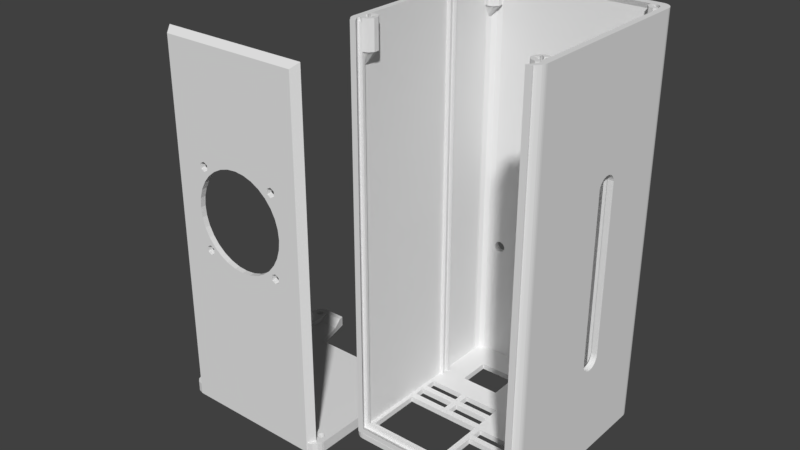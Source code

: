 # Source: RampsCaixa_maior.blend  (saved by Blender 2.78.0; exported with 4.5.12 LTS)
import bpy
from mathutils import Matrix  # noqa: F401  (used for matrix-valued properties, if any)

bpy.ops.wm.read_factory_settings(use_empty=True)
scene = bpy.context.scene
scene.name = 'Scene'

# ---- collections
col_collection_1 = bpy.data.collections.new('Collection 1'); scene.collection.children.link(col_collection_1)

# ---- world
world_world = bpy.data.worlds.new('World'); scene.world = world_world
world_world.color = (0.05088, 0.05088, 0.05088)
world_world.use_sun_shadow = False
world_world.sun_shadow_jitter_overblur = 0.0
world_world.cycles.sampling_method = 'MANUAL'

# ---- meshes
me_cylinder_001 = bpy.data.meshes.new('Cylinder.001')
me_cylinder_001.from_pydata([(-1.452, 4.316, -3.687), (1.503, 4.316, -3.687), (1.503, 4.1, -3.687), (-1.452, 4.1, -3.687), (1.503, 4.316, -3.681), (1.503, 4.1, -3.681), (-1.452, 4.316, -3.681), (-1.501, 4.316, -3.681), (-1.588, 4.316, -3.636), (-1.387, 4.316, -3.619), (-1.478, 4.316, -3.649), (-1.568, 4.316, -3.619), (-1.644, 4.316, -3.555), (-1.624, 4.316, -3.542), (-1.653, 4.316, -3.482), (-1.657, 4.316, -3.482), (-1.657, 4.316, -0.2184), (-1.331, 4.316, -0.3817), (1.438, 4.316, -3.619), (-1.387, 4.316, -0.4588), (-1.568, 4.316, -0.2093), (-1.656, 4.316, -0.1936), (-1.621, 4.316, -0.1016), (-1.478, 4.316, -0.1799), (-1.547, 4.316, -0.03639), (1.438, 4.316, -0.2093), (-1.452, 4.316, -0.01285), (1.503, 4.316, -0.01285), (1.529, 4.316, -0.1799), (1.599, 4.316, -0.03639), (1.676, 4.316, -3.447), (1.704, 4.316, -3.482), (1.676, 4.316, -3.542), (1.672, 4.316, -0.1016), (1.707, 4.316, -0.1936), (1.704, 4.316, -0.2184), (-1.387, 4.316, -0.2093), (1.382, 4.316, -3.542), (-1.331, 4.316, -3.542), (1.709, 4.316, -0.2184), (1.709, 4.316, -3.482), (1.529, 4.316, -3.34), (1.62, 4.316, -3.37), (1.695, 4.316, -3.555), (1.64, 4.316, -3.636), (1.62, 4.316, -3.619), (1.529, 4.316, -3.649), (1.62, 4.316, -0.4588), (1.438, 4.316, -3.37), (1.529, 4.316, -0.4882), (1.382, 4.316, -3.447), (-1.331, 4.316, -3.447), (-1.387, 4.316, -3.37), (-1.624, 4.316, -3.447), (-1.478, 4.316, -3.34), (-1.568, 4.316, -3.37), (-1.624, 4.316, -0.2864), (-1.653, 4.316, -0.2184), (1.438, 4.316, -0.4588), (1.62, 4.316, -0.2093), (1.676, 4.316, -0.2864), (1.676, 4.316, -0.3817), (-1.331, 4.316, -0.2864), (1.382, 4.316, -0.2864), (1.382, 4.316, -0.3817), (-1.478, 4.316, -0.4882), (-1.568, 4.316, -0.4588), (-1.624, 4.316, -0.3817), (1.552, 4.316, -3.681), (-1.452, 4.1, -3.681), (1.704, 4.1, -0.2184), (1.707, 4.1, -0.1936), (1.672, 4.1, -0.1016), (1.503, 4.1, -0.01285), (1.599, 4.1, -0.03639), (1.494, 4.1, -0.01285), (1.588, 4.1, -0.1542), (1.46, 4.1, -0.1542), (1.583, 4.1, -0.2795), (1.375, 4.1, -0.1079), (1.46, 4.1, -0.1079), (1.452, 4.1, -0.334), (1.38, 4.1, -3.376), (1.375, 4.1, -3.376), (1.38, 4.1, -3.582), (-1.323, 4.1, -3.376), (-1.323, 4.1, -0.1079), (-1.329, 4.1, -3.376), (-1.588, 4.1, -3.636), (-1.329, 4.1, -3.582), (-1.555, 4.1, -3.495), (-1.532, 4.1, -3.44), (-1.653, 4.1, -3.482), (-1.653, 4.1, -0.2184), (-1.657, 4.1, -0.2184), (-1.4, 4.1, -0.334), (-1.478, 4.1, -0.4111), (-1.532, 4.1, -0.3886), (-1.555, 4.1, -0.334), (-1.532, 4.1, -0.2795), (-1.547, 4.1, -0.03639), (-1.452, 4.1, -0.01285), (-1.537, 4.1, -0.1542), (-1.442, 4.1, -0.01285), (-1.621, 4.1, -0.1016), (-1.656, 4.1, -0.1936), (-1.532, 4.1, -3.549), (-1.4, 4.1, -3.495), (1.474, 4.1, -3.44), (1.529, 4.1, -3.418), (1.709, 4.1, -0.2184), (-1.657, 4.1, -3.482), (-1.501, 4.1, -3.681), (1.583, 4.1, -3.44), (1.606, 4.1, -3.495), (1.606, 4.1, -0.334), (1.529, 4.1, -0.257), (1.583, 4.1, -0.3886), (1.583, 4.1, -3.549), (1.529, 4.1, -3.572), (1.552, 4.1, -3.681), (1.529, 4.1, -0.4111), (1.474, 4.1, -0.2795), (1.474, 4.1, -0.3886), (1.64, 4.1, -3.636), (1.474, 4.1, -3.549), (-1.423, 4.1, -0.2795), (-1.408, 4.1, -0.1542), (1.452, 4.1, -3.495), (-1.644, 4.1, -3.555), (-1.408, 4.1, -0.1079), (-1.423, 4.1, -0.3886), (-1.423, 4.1, -3.549), (-1.478, 4.1, -3.572), (-1.478, 4.1, -0.257), (-1.423, 4.1, -3.44), (-1.478, 4.1, -3.418), (1.704, 4.1, -3.482), (1.709, 4.1, -3.482), (1.695, 4.1, -3.555), (1.494, 4.311, -0.01285), (-1.442, 4.311, -0.01285), (1.438, 4.296, -3.619), (1.529, 4.296, -3.649), (1.62, 4.296, -3.619), (1.382, 4.296, -3.542), (1.382, 4.296, -3.447), (1.438, 4.296, -3.37), (1.529, 4.296, -3.34), (1.62, 4.296, -3.37), (1.676, 4.296, -3.447), (1.676, 4.296, -3.542), (-1.568, 4.296, -3.619), (-1.478, 4.296, -3.649), (-1.387, 4.296, -3.619), (-1.624, 4.296, -3.542), (-1.624, 4.296, -3.447), (-1.568, 4.296, -3.37), (-1.478, 4.296, -3.34), (-1.387, 4.296, -3.37), (-1.331, 4.296, -3.447), (-1.331, 4.296, -3.542), (1.438, 4.296, -0.4588), (1.529, 4.296, -0.4882), (1.62, 4.296, -0.4588), (1.382, 4.296, -0.3817), (1.382, 4.296, -0.2864), (1.438, 4.296, -0.2093), (1.529, 4.296, -0.1799), (1.62, 4.296, -0.2093), (1.676, 4.296, -0.2864), (1.676, 4.296, -0.3817), (-1.568, 4.296, -0.4588), (-1.478, 4.296, -0.4882), (-1.387, 4.296, -0.4588), (-1.624, 4.296, -0.3817), (-1.624, 4.296, -0.2864), (-1.568, 4.296, -0.2093), (-1.478, 4.296, -0.1799), (-1.387, 4.296, -0.2093), (-1.331, 4.296, -0.2864), (-1.331, 4.296, -0.3817), (-1.537, -3.264, -0.1542), (-1.434, -3.161, -2.384e-07), (-1.434, 4.311, 4.768e-07), (-1.408, -3.136, -0.1542), (1.588, -3.264, -0.1542), (1.46, -3.136, -0.1542), (-1.408, -3.136, -0.1079), (1.46, -3.136, -0.1079), (0.904, 0.7676, -0.1079), (-1.323, 4.208, -0.1079), (0.8194, 0.9141, -0.1079), (0.7348, 0.8652, -0.1079), (-0.9354, 0.7676, -0.1079), (0.904, 0.8652, -0.1079), (-0.8509, 0.7188, -0.1079), (-0.7663, 0.8652, -0.1079), (-0.8509, 0.9141, -0.1079), (-0.9354, 0.8652, -0.1079), (0.904, -0.805, -0.1079), (-0.8509, -0.9515, -0.1079), (-0.7663, -0.9027, -0.1079), (-0.7663, 0.7676, -0.1079), (0.8194, 0.7188, -0.1079), (0.7348, 0.7676, -0.1079), (-0.9354, -0.9027, -0.1079), (-0.7663, -0.805, -0.1079), (-0.8509, -0.7562, -0.1079), (0.8194, -0.7562, -0.1079), (-0.9354, -0.805, -0.1079), (0.8194, -0.9515, -0.1079), (0.904, -0.9027, -0.1079), (0.7348, -0.805, -0.1079), (0.7348, -0.9027, -0.1079), (1.375, 4.208, -0.1079), (-1.323, 4.203, -3.376), (-1.323, 4.208, -3.382), (-1.323, 4.201, -3.382), (-1.329, 4.203, -3.376), (1.375, 4.201, -3.382), (1.375, 4.203, -3.376), (1.38, 4.203, -3.376), (1.375, 4.208, -3.382), (1.485, 4.311, 4.768e-07), (1.485, -3.161, 0.0), (1.588, 4.22, -0.3771), (1.583, 4.223, -0.3886), (1.597, 4.214, -0.3561), (1.606, 4.224, -0.334), (1.583, 4.223, -0.2795), (1.588, 4.22, -0.291), (1.597, 4.214, -0.312), (1.529, 4.22, -0.257), (1.572, 4.216, -0.2748), (1.552, 4.218, -0.2666), (1.486, 4.216, -0.2748), (1.508, 4.218, -0.2657), (1.474, 4.223, -0.2795), (1.461, 4.214, -0.312), (1.47, 4.22, -0.291), (1.452, 4.224, -0.334), (1.474, 4.223, -0.3886), (1.461, 4.214, -0.3561), (1.47, 4.22, -0.377), (1.529, 4.22, -0.4111), (1.506, 4.218, -0.4015), (1.486, 4.216, -0.3933), (1.55, 4.218, -0.4024), (1.572, 4.216, -0.3933), (1.588, 4.22, -3.538), (1.583, 4.223, -3.549), (1.597, 4.214, -3.517), (1.606, 4.224, -3.495), (1.583, 4.223, -3.44), (1.588, 4.22, -3.452), (1.597, 4.214, -3.473), (1.529, 4.22, -3.418), (1.572, 4.216, -3.435), (1.552, 4.218, -3.427), (1.486, 4.216, -3.435), (1.508, 4.218, -3.426), (1.474, 4.223, -3.44), (1.461, 4.214, -3.473), (1.47, 4.22, -3.452), (1.452, 4.224, -3.495), (1.474, 4.223, -3.549), (1.461, 4.214, -3.517), (1.47, 4.22, -3.538), (1.529, 4.22, -3.572), (1.506, 4.218, -3.562), (1.486, 4.216, -3.554), (1.55, 4.218, -3.563), (1.572, 4.216, -3.554), (-1.418, 4.22, -0.3771), (-1.423, 4.223, -0.3886), (-1.41, 4.214, -0.3561), (-1.4, 4.224, -0.334), (-1.423, 4.223, -0.2795), (-1.418, 4.22, -0.291), (-1.41, 4.214, -0.312), (-1.478, 4.22, -0.257), (-1.435, 4.216, -0.2748), (-1.454, 4.218, -0.2666), (-1.521, 4.216, -0.2748), (-1.499, 4.218, -0.2657), (-1.532, 4.223, -0.2795), (-1.546, 4.214, -0.312), (-1.537, 4.22, -0.291), (-1.555, 4.224, -0.334), (-1.532, 4.223, -0.3886), (-1.546, 4.214, -0.3561), (-1.537, 4.22, -0.377), (-1.478, 4.22, -0.4111), (-1.501, 4.218, -0.4015), (-1.521, 4.216, -0.3933), (-1.457, 4.218, -0.4024), (-1.435, 4.216, -0.3933), (-1.418, 4.22, -3.538), (-1.423, 4.223, -3.549), (-1.41, 4.214, -3.517), (-1.4, 4.224, -3.495), (-1.423, 4.223, -3.44), (-1.418, 4.22, -3.452), (-1.41, 4.214, -3.473), (-1.478, 4.22, -3.418), (-1.435, 4.216, -3.435), (-1.454, 4.218, -3.427), (-1.521, 4.216, -3.435), (-1.499, 4.218, -3.426), (-1.532, 4.223, -3.44), (-1.546, 4.214, -3.473), (-1.537, 4.22, -3.452), (-1.555, 4.224, -3.495), (-1.532, 4.223, -3.549), (-1.546, 4.214, -3.517), (-1.537, 4.22, -3.538), (-1.478, 4.22, -3.572), (-1.501, 4.218, -3.562), (-1.521, 4.216, -3.554), (-1.457, 4.218, -3.563), (-1.435, 4.216, -3.554), (1.44, 4.296, -3.614), (1.387, 4.296, -3.541), (1.388, 4.296, -3.447), (1.443, 4.296, -3.373), (1.617, 4.296, -3.374), (1.671, 4.296, -3.449), (1.671, 4.296, -3.541), (1.617, 4.296, -3.615), (1.529, 4.296, -3.644), (1.67, 4.296, -3.542), (1.615, 4.296, -3.616), (1.527, 4.296, -3.643), (1.441, 4.296, -3.615), (1.618, 4.296, -3.375), (1.53, 4.296, -3.346), (1.529, 4.296, -3.345), (1.441, 4.296, -3.374), (1.387, 4.296, -3.449), (-1.566, 4.296, -3.614), (-1.62, 4.296, -3.541), (-1.619, 4.296, -3.447), (-1.564, 4.296, -3.373), (-1.39, 4.296, -3.374), (-1.336, 4.296, -3.449), (-1.336, 4.296, -3.541), (-1.39, 4.296, -3.615), (-1.478, 4.296, -3.644), (-1.336, 4.296, -3.542), (-1.391, 4.296, -3.616), (-1.479, 4.296, -3.643), (-1.565, 4.296, -3.615), (-1.389, 4.296, -3.375), (-1.476, 4.296, -3.346), (-1.478, 4.296, -3.345), (-1.565, 4.296, -3.374), (-1.62, 4.296, -3.449), (1.44, 4.296, -0.4536), (1.387, 4.296, -0.3802), (1.388, 4.296, -0.2867), (1.443, 4.296, -0.2128), (1.617, 4.296, -0.2133), (1.671, 4.296, -0.2879), (1.671, 4.296, -0.3802), (1.617, 4.296, -0.4548), (1.529, 4.296, -0.4833), (1.67, 4.296, -0.3814), (1.615, 4.296, -0.4553), (1.527, 4.296, -0.4829), (1.441, 4.296, -0.4548), (1.618, 4.296, -0.2145), (1.53, 4.296, -0.1852), (1.529, 4.296, -0.1848), (1.441, 4.296, -0.2133), (1.387, 4.296, -0.2879), (-1.566, 4.296, -0.4536), (-1.62, 4.296, -0.3802), (-1.619, 4.296, -0.2867), (-1.564, 4.296, -0.2128), (-1.39, 4.296, -0.2133), (-1.336, 4.296, -0.2879), (-1.336, 4.296, -0.3802), (-1.39, 4.296, -0.4548), (-1.478, 4.296, -0.4833), (-1.336, 4.296, -0.3814), (-1.391, 4.296, -0.4553), (-1.479, 4.296, -0.4829), (-1.565, 4.296, -0.4548), (-1.389, 4.296, -0.2145), (-1.476, 4.296, -0.1852), (-1.478, 4.296, -0.1848), (-1.565, 4.296, -0.2133), (-1.62, 4.296, -0.2879), (0.904, 0.8652, 2.384e-07), (0.904, 0.7676, 2.384e-07), (0.8194, 0.9141, 2.384e-07), (0.7348, 0.8652, 2.384e-07), (-0.8509, 0.9141, 2.384e-07), (-0.7663, 0.8652, 2.384e-07), (-0.8509, 0.7188, 2.384e-07), (-0.9354, 0.7676, 2.384e-07), (-0.9354, 0.8652, 2.384e-07), (0.7348, 0.7676, 2.384e-07), (-0.7663, 0.7676, 2.384e-07), (0.8194, 0.7188, 2.384e-07), (0.7348, -0.805, 2.384e-07), (0.8194, -0.7562, 2.384e-07), (0.904, -0.805, 2.384e-07), (0.904, -0.9027, 2.384e-07), (-0.7663, -0.805, 0.0), (-0.8509, -0.7562, 0.0), (0.7348, -0.9027, 2.384e-07), (0.8194, -0.9515, 2.384e-07), (-0.9354, -0.805, 0.0), (-0.9354, -0.9027, 0.0), (-0.8509, -0.9515, 0.0), (-0.7663, -0.9027, 0.0), (0.5969, 4.316, -2.832), (0.5582, 4.316, -2.832), (0.5978, 4.316, -2.832), (0.6648, 4.316, -2.832), (0.6702, 4.316, -2.832), (0.7025, 4.316, -2.832), (0.7147, 4.316, -2.832), (0.6378, 4.316, -2.832), (0.6723, 4.316, -2.832), (0.7854, 4.316, -2.832), (0.8202, 4.316, -2.832), (0.8202, 4.208, -2.832), (-0.7773, 4.316, -2.832), (-0.7773, 4.208, -2.832), (0.8917, 4.316, -3.108), (0.8996, 4.316, -3.139), (0.8914, 4.316, -3.107), (0.8758, 4.316, -3.047), (0.8744, 4.316, -3.041), (0.8653, 4.316, -3.006), (0.8603, 4.316, -2.987), (0.8825, 4.316, -3.073), (0.8738, 4.316, -3.039), (0.8329, 4.316, -2.881), (-0.9985, 4.283, -3.687), (-0.9985, 4.1, -3.687), (-0.9985, 4.316, -3.687), (-0.9941, 4.1, -3.67), (-0.9924, 4.1, -3.664), (-0.9823, 4.1, -3.625), (-0.9928, 4.1, -3.665), (-0.9712, 4.1, -3.582), (-0.9642, 4.114, -3.555), (-0.9982, 4.316, -3.686), (-0.9969, 4.316, -3.681), (-0.9446, 4.316, -3.479), (-0.9831, 4.316, -3.628), (-0.9899, 4.316, -3.654), (-0.9656, 4.316, -3.56), (-0.9194, 4.201, -3.382), (-0.9194, 4.208, -3.382), (-0.9194, 4.207, -3.382), (1.041, 4.134, -3.687), (1.041, 4.1, -3.687), (1.041, 4.316, -3.687), (1.018, 4.1, -3.596), (1.017, 4.1, -3.595), (1.016, 4.1, -3.589), (1.017, 4.1, -3.595), (1.014, 4.1, -3.582), (0.9701, 4.186, -3.412), (0.9624, 4.201, -3.382), (1.04, 4.316, -3.682), (1.04, 4.316, -3.681), (1.03, 4.316, -3.642), (1.037, 4.316, -3.671), (1.039, 4.316, -3.676), (1.034, 4.316, -3.658), (0.9624, 4.208, -3.382), (0.9624, 4.202, -3.382), (0.8754, -0.4734, 2.271e-07), (0.8591, -0.5039, -0.1079), (0.8594, -0.5034, 2.331e-07), (0.856, -0.5097, 2.384e-07), (0.8315, -0.5556, -0.1079), (0.856, -0.5097, -0.1079), (0.8315, -0.5556, 2.384e-07), (0.0, 1.0, 1.192e-07), (0.0, 1.0, -0.1079), (-0.1951, 0.9808, 1.192e-07), (-0.1951, 0.9808, -0.1079), (-0.3827, 0.9239, 1.192e-07), (-0.3827, 0.9239, -0.1079), (0.7811, -0.6169, -0.1079), (0.8076, -0.5847, 2.384e-07), (0.7811, -0.6169, 2.384e-07), (0.7763, -0.6227, 2.384e-07), (0.7763, -0.6227, -0.1079), (-0.9474, -0.3052, -0.1079), (-0.9479, -0.3034, -9.424e-09), (-0.9367, -0.3404, -0.1079), (-0.9369, -0.3396, -4.24e-09), (-0.9239, -0.3827, 0.0), (-0.9291, -0.3656, 0.0), (-0.9291, -0.3656, -0.1079), (-0.9239, -0.3827, -0.1079), (-0.9073, -0.4137, 0.0), (-0.9073, -0.4137, -0.1079), (-0.8509, -0.5193, 0.0), (-0.8509, -0.5193, -0.1079), (-0.8315, -0.5556, -0.1079), (-0.8315, -0.5556, 0.0), (-0.8023, -0.5911, -0.1079), (-0.7727, -0.6272, 0.0), (-0.7727, -0.6272, -0.1079), (-0.7826, -0.6151, 0.0), (-0.7826, -0.6151, -0.1079), (-0.9808, -0.1951, -0.1079), (-0.9808, -0.1951, 0.0), (-0.6486, -0.7552, 0.0), (-0.6506, -0.7534, 0.0), (-0.7071, -0.7071, 0.0), (-0.7071, -0.7071, -0.1079), (-0.6971, -0.7153, -0.1079), (-0.647, -0.7564, -0.1079), (-0.6721, -0.7358, -0.1079), (-0.6828, -0.7271, -0.1079), (-0.647, -0.7564, -5.287e-10), (-0.9898, -0.1036, -5.486e-09), (-0.9837, -0.1651, -0.1079), (-0.9838, -0.1642, -2.353e-09), (-0.1951, -0.9808, 0.0), (-0.1951, -0.9808, -0.1079), (-3.258e-07, -1.0, 0.0), (-3.258e-07, -1.0, -0.1079), (-0.3827, -0.9239, 0.0), (-0.3827, -0.9239, -0.1079), (0.9808, 0.1951, 3.576e-07), (0.9808, 0.1951, -0.1079), (0.9574, 0.2721, 2.384e-07), (0.9574, 0.2721, -0.1079), (0.5556, 0.8315, -2.98e-08), (0.5556, 0.8315, -0.1079), (0.5624, 0.8259, -0.1079), (0.5205, 0.8502, 2.384e-07), (1.0, 7.55e-08, 3.576e-07), (1.0, 7.55e-08, -0.1079), (0.9239, 0.3827, -0.1079), (0.8898, 0.4464, -0.1079), (0.9239, 0.3827, 1.192e-07), (0.8898, 0.4464, 2.384e-07), (0.8773, 0.4699, -0.1079), (0.1951, -0.9808, 0.0), (0.1951, -0.9808, -0.1079), (-0.6552, 0.7497, 2.384e-07), (-0.69, 0.7211, 2.384e-07), (-0.6629, 0.7434, -0.1079), (-0.7071, 0.7071, 2.384e-07), (-0.671, 0.7367, -0.1079), (-0.7071, 0.7071, -0.1079), (-0.5556, 0.8315, 1.192e-07), (-0.5661, 0.8229, 2.384e-07), (-0.5556, 0.8315, -0.1079), (-0.5661, 0.8229, -0.1079), (-0.6219, 0.7771, -0.1079), (-0.7087, 0.7052, 2.384e-07), (-0.7354, 0.6726, -0.1079), (-0.8315, 0.5556, 0.0), (-0.8143, 0.5765, 1.031e-07), (-0.772, 0.628, 2.384e-07), (-0.7876, 0.6091, -0.1079), (-0.8315, 0.5556, -0.1079), (0.9808, -0.1951, -0.1079), (0.9808, -0.1951, 1.192e-07), (0.9909, -0.09259, -0.1079), (0.9879, -0.123, -0.1079), (0.9881, -0.1206, 2.316e-07), (0.9819, -0.1837, 2.345e-07), (0.9818, -0.185, -0.1079), (0.5556, -0.8315, -0.1079), (0.5556, -0.8315, 1.192e-07), (0.6427, -0.76, 2.375e-07), (0.6443, -0.7587, 2.384e-07), (0.6426, -0.76, -0.1079), (0.7071, -0.7071, 3.576e-07), (0.6859, -0.7245, 2.384e-07), (0.7071, -0.7071, -0.1079), (0.6859, -0.7245, -0.1079), (0.6723, -0.7357, -0.1079), (0.6443, -0.7587, -0.1079), (0.6723, -0.7357, 2.384e-07), (0.9452, -0.3123, -0.1079), (0.9458, -0.3105, 2.284e-07), (0.9341, -0.3491, 2.334e-07), (0.9338, -0.35, -0.1079), (0.9239, -0.3827, 2.384e-07), (0.9239, -0.3827, -0.1079), (0.7172, -0.6949, 2.384e-07), (0.7172, -0.6949, -0.1079), (0.9972, -0.02882, 2.274e-07), (0.9968, -0.03289, -0.1079), (0.9912, -0.08963, 2.302e-07), (-0.4111, -0.9087, 0.0), (-0.4147, -0.9068, -1.61e-10), (-0.4147, -0.9068, -0.1079), (-0.4504, -0.8877, -0.1079), (-0.4508, -0.8875, -8.594e-09), (-1.0, 9.656e-07, -1.192e-07), (-0.9927, -0.07387, -7.022e-09), (-1.0, 9.656e-07, -0.1079), (-0.9981, -0.01966, -0.1079), (-0.9925, -0.07666, -0.1079), (-0.9896, -0.1057, -0.1079), (-0.4175, 0.9053, 2.392e-07), (-0.4432, 0.8915, 2.452e-07), (-0.4144, 0.9069, -0.1079), (-0.4375, 0.8946, -0.1079), (-0.444, 0.8911, -0.1079), (-0.5556, -0.8315, -0.1079), (-0.5556, -0.8315, 0.0), (-0.9808, 0.1951, 0.0), (-0.9838, 0.1641, 4.722e-09), (-0.989, 0.1114, 1.017e-08), (-0.9808, 0.1951, -0.1079), (-0.9834, 0.169, -0.1079), (0.7071, 0.7071, 2.384e-07), (0.7568, 0.6465, 2.384e-07), (0.7568, 0.6465, -0.1079), (0.7071, 0.7071, -0.1079), (0.6603, 0.7455, 2.384e-07), (0.6504, 0.7537, -0.1079), (0.6969, 0.7155, -0.1079), (0.6787, 0.7305, -0.1079), (0.4474, -0.8893, -0.1079), (0.4478, -0.8891, 2.297e-07), (0.4101, -0.9092, 0.0), (0.3827, -0.9239, 0.0), (0.4011, -0.914, -0.1079), (0.4101, -0.9092, -0.1079), (0.3827, -0.9239, -0.1079), (0.7805, 0.6177, -0.1079), (0.7862, 0.6107, 2.384e-07), (0.8315, 0.5556, 3.576e-07), (0.8315, 0.5556, -0.1079), (0.7939, 0.6014, -0.1079), (0.8345, 0.55, 2.384e-07), (0.8773, 0.4699, 2.384e-07), (0.8345, 0.55, -0.1079), (-0.9239, 0.3827, -0.1079), (-0.9025, 0.4227, -0.1079), (-0.9239, 0.3827, -2.98e-08), (-0.9025, 0.4227, 7.87e-08), (-0.8509, 0.5193, 7.318e-08), (-0.8509, 0.5193, -0.1079), (0.3827, 0.9239, 1.192e-07), (0.3956, 0.917, 2.401e-07), (0.4456, 0.8903, -0.1079), (0.3956, 0.917, -0.1079), (0.3827, 0.9239, -0.1079), (-0.9293, 0.3649, 4.278e-08), (-0.9303, 0.3615, 7.531e-08), (-0.9303, 0.3615, -0.1079), (-0.9293, 0.3649, -0.1079), (0.1951, 0.9808, 1.192e-07), (0.1951, 0.9808, -0.1079), (-0.9726, 0.2222, 3.682e-08), (-0.9737, 0.2186, -0.1079), (-0.9726, 0.2222, -0.1079)], [], [(0, 444, 442), (3, 0, 442, 443), (2, 1, 4), (5, 2, 4), (1, 462, 470, 4), (4, 470, 471), (6, 7, 8), (9, 454, 455, 10), (11, 8, 12), (13, 12, 14), (14, 15, 16), (17, 425, 420, 19), (20, 21, 22), (23, 22, 24), (25, 26, 27), (28, 27, 29), (30, 31, 32), (18, 440, 437), (33, 34, 35), (18, 436, 440), (18, 437, 438, 37), (38, 456, 454, 9), (39, 40, 31), (10, 8, 11), (41, 39, 42), (43, 44, 45), (46, 4, 18), (39, 31, 30), (39, 30, 42), (47, 48, 49), (50, 441, 428, 427, 26, 48), (37, 438, 441, 50), (6, 8, 10), (6, 10, 455, 452), (51, 453, 456, 38), (52, 16, 51), (13, 14, 53), (54, 16, 52), (55, 16, 54), (56, 16, 57), (14, 16, 55), (14, 55, 53), (56, 57, 21), (11, 12, 13), (49, 48, 58), (48, 39, 41), (28, 29, 59), (60, 35, 61), (18, 435, 436), (33, 35, 60), (29, 33, 59), (25, 27, 28), (63, 26, 25), (58, 48, 64), (64, 26, 63), (19, 418, 419, 65), (48, 26, 64), (66, 51, 67), (51, 65, 419, 430, 453), (18, 4, 432, 434), (56, 21, 20), (20, 22, 23), (67, 16, 56), (51, 16, 67), (51, 66, 65), (48, 35, 39), (48, 61, 35), (59, 33, 60), (43, 32, 31), (61, 48, 47), (45, 4, 46), (18, 439, 435), (23, 24, 36), (32, 43, 45), (4, 45, 44), (4, 44, 68), (0, 3, 6), (6, 3, 69), (70, 71, 72), (73, 70, 74), (74, 70, 72), (75, 70, 73), (76, 70, 75), (77, 70, 76), (78, 70, 77), (79, 77, 80), (81, 77, 79), (82, 70, 83), (84, 70, 82), (85, 86, 87), (88, 447, 449, 89), (90, 91, 92), (93, 94, 89), (95, 87, 86), (96, 97, 89), (98, 99, 100), (101, 102, 103), (100, 102, 101), (98, 100, 104), (93, 89, 104), (105, 93, 104), (106, 90, 92), (107, 89, 94), (108, 109, 110), (111, 92, 94), (112, 446, 447, 88), (69, 448, 446, 112), (3, 445, 448, 69), (2, 84, 463, 461), (2, 5, 84), (113, 114, 110), (83, 70, 115), (116, 78, 77), (83, 115, 117), (118, 119, 120), (83, 117, 121), (81, 122, 77), (83, 121, 123), (83, 81, 79), (115, 70, 78), (124, 114, 120), (114, 118, 120), (5, 125, 84), (126, 95, 127), (125, 128, 84), (92, 129, 106), (5, 120, 119), (123, 81, 83), (119, 125, 5), (130, 95, 86), (99, 102, 100), (96, 89, 131), (132, 133, 89), (98, 89, 97), (99, 134, 102), (104, 89, 98), (102, 134, 127), (133, 106, 129), (134, 126, 127), (135, 107, 94), (132, 89, 107), (88, 133, 129), (88, 89, 133), (92, 91, 94), (91, 136, 94), (136, 135, 94), (110, 137, 138), (110, 139, 137), (110, 124, 139), (110, 114, 124), (95, 89, 87), (95, 131, 89), (122, 116, 77), (127, 95, 130), (109, 113, 110), (110, 128, 108), (110, 84, 128), (110, 70, 84), (4, 68, 120), (5, 4, 120), (120, 68, 44), (124, 120, 44), (124, 44, 43), (139, 124, 43), (139, 43, 31), (137, 139, 31), (31, 40, 138), (137, 31, 138), (138, 40, 39), (110, 138, 39), (39, 35, 110), (110, 35, 70), (70, 35, 34), (71, 70, 34), (71, 34, 33), (72, 71, 33), (33, 29, 72), (72, 29, 74), (29, 27, 74), (74, 27, 73), (75, 73, 140), (103, 26, 101), (141, 26, 103), (27, 26, 140), (27, 140, 73), (140, 26, 141), (24, 100, 26), (26, 100, 101), (22, 104, 24), (24, 104, 100), (21, 105, 22), (22, 105, 104), (57, 93, 21), (21, 93, 105), (57, 16, 93), (93, 16, 94), (15, 111, 16), (16, 111, 94), (15, 14, 92), (111, 15, 92), (12, 129, 14), (14, 129, 92), (8, 88, 12), (12, 88, 129), (8, 7, 112), (88, 8, 112), (7, 6, 69), (112, 7, 69), (142, 143, 18), (18, 143, 46), (144, 45, 143), (143, 45, 46), (37, 145, 142), (18, 37, 142), (50, 146, 145), (37, 50, 145), (48, 147, 146), (50, 48, 146), (41, 148, 147), (48, 41, 147), (149, 148, 41), (42, 149, 41), (149, 42, 150), (150, 42, 30), (150, 30, 151), (151, 30, 32), (151, 32, 144), (144, 32, 45), (152, 153, 11), (11, 153, 10), (154, 9, 153), (153, 9, 10), (13, 155, 152), (11, 13, 152), (53, 156, 155), (13, 53, 155), (55, 157, 156), (53, 55, 156), (54, 158, 157), (55, 54, 157), (159, 158, 54), (52, 159, 54), (159, 52, 160), (160, 52, 51), (160, 51, 161), (161, 51, 38), (161, 38, 154), (154, 38, 9), (162, 163, 58), (58, 163, 49), (164, 47, 163), (163, 47, 49), (64, 165, 162), (58, 64, 162), (63, 166, 165), (64, 63, 165), (25, 167, 166), (63, 25, 166), (28, 168, 167), (25, 28, 167), (169, 168, 28), (59, 169, 28), (169, 59, 170), (170, 59, 60), (170, 60, 171), (171, 60, 61), (171, 61, 164), (164, 61, 47), (172, 173, 66), (66, 173, 65), (174, 19, 173), (173, 19, 65), (67, 175, 172), (66, 67, 172), (56, 176, 175), (67, 56, 175), (20, 177, 176), (56, 20, 176), (23, 178, 177), (20, 23, 177), (179, 178, 23), (36, 179, 23), (179, 36, 180), (180, 36, 62), (180, 62, 181), (181, 62, 17), (181, 17, 174), (174, 17, 19), (103, 102, 182), (103, 182, 183), (103, 183, 141), (183, 184, 141), (185, 182, 102), (186, 182, 185), (187, 77, 186), (186, 185, 187), (76, 186, 77), (127, 185, 102), (188, 185, 127), (130, 188, 127), (79, 80, 189), (190, 79, 189), (191, 79, 86), (130, 86, 188), (86, 79, 192), (86, 192, 193), (195, 79, 190), (194, 196, 647, 646, 660), (86, 198, 199), (200, 491, 482, 483), (201, 202, 188), (198, 614, 615, 197), (197, 561, 562, 203), (86, 655, 656, 662, 486, 488, 490, 613, 198), (86, 193, 654, 655), (203, 554, 556, 196), (193, 205, 629, 630), (196, 564, 568), (206, 201, 188), (196, 568, 569, 651), (207, 208, 514, 512), (194, 665, 664, 199), (204, 190, 538, 545, 546), (86, 622, 607, 608, 188), (86, 199, 664, 621, 622), (200, 209, 495, 491), (200, 483, 479, 189), (211, 212, 189), (202, 524, 523, 188), (214, 211, 189), (213, 214, 586, 585), (212, 200, 189), (210, 206, 188), (208, 505, 507), (207, 521, 524, 202), (208, 210, 502, 503, 505), (188, 635, 636, 189), (215, 79, 191), (195, 192, 79), (86, 85, 216), (217, 86, 216), (218, 217, 216), (217, 191, 86), (85, 87, 219), (216, 85, 219), (87, 89, 219), (89, 450, 457, 218), (221, 220, 84), (216, 219, 218), (219, 89, 218), (89, 449, 450), (84, 222, 221), (84, 82, 222), (82, 83, 221), (222, 82, 221), (220, 221, 223), (79, 221, 83), (223, 221, 79), (223, 79, 215), (187, 189, 77), (77, 189, 80), (224, 225, 186), (75, 224, 186), (76, 75, 186), (75, 140, 224), (226, 227, 228), (228, 227, 117), (228, 117, 115), (228, 115, 229), (78, 230, 115), (115, 230, 231), (115, 231, 232), (232, 229, 115), (78, 116, 233), (234, 78, 235), (235, 78, 233), (230, 78, 234), (236, 237, 116), (116, 237, 233), (236, 116, 122), (236, 122, 238), (239, 240, 238), (81, 239, 122), (122, 239, 238), (241, 239, 81), (81, 123, 242), (243, 81, 244), (244, 81, 242), (241, 81, 243), (121, 245, 123), (123, 245, 246), (123, 246, 247), (123, 247, 242), (248, 245, 121), (248, 121, 249), (121, 117, 249), (117, 227, 249), (250, 251, 252), (252, 251, 118), (252, 118, 114), (252, 114, 253), (113, 254, 114), (114, 254, 255), (114, 255, 256), (256, 253, 114), (113, 109, 257), (258, 113, 259), (259, 113, 257), (254, 113, 258), (260, 261, 109), (109, 261, 257), (260, 109, 108), (260, 108, 262), (263, 264, 262), (128, 263, 108), (108, 263, 262), (265, 263, 128), (128, 125, 266), (267, 128, 268), (268, 128, 266), (265, 128, 267), (119, 269, 125), (125, 269, 270), (125, 270, 271), (125, 271, 266), (272, 269, 119), (272, 119, 273), (119, 118, 273), (118, 251, 273), (274, 275, 276), (276, 275, 131), (276, 131, 95), (276, 95, 277), (126, 278, 95), (95, 278, 279), (95, 279, 280), (280, 277, 95), (126, 134, 281), (282, 126, 283), (283, 126, 281), (278, 126, 282), (284, 285, 134), (134, 285, 281), (284, 134, 99), (284, 99, 286), (287, 288, 286), (98, 287, 99), (99, 287, 286), (289, 287, 98), (98, 97, 290), (291, 98, 292), (292, 98, 290), (289, 98, 291), (96, 293, 97), (97, 293, 294), (97, 294, 295), (97, 295, 290), (296, 293, 96), (296, 96, 297), (96, 131, 297), (131, 275, 297), (298, 299, 300), (300, 299, 132), (300, 132, 107), (300, 107, 301), (135, 302, 107), (107, 302, 303), (107, 303, 304), (304, 301, 107), (135, 136, 305), (306, 135, 307), (307, 135, 305), (302, 135, 306), (308, 309, 136), (136, 309, 305), (308, 136, 91), (308, 91, 310), (311, 312, 310), (90, 311, 91), (91, 311, 310), (313, 311, 90), (90, 106, 314), (315, 90, 316), (316, 90, 314), (313, 90, 315), (133, 317, 106), (106, 317, 318), (106, 318, 319), (106, 319, 314), (320, 317, 133), (320, 133, 321), (133, 132, 321), (132, 299, 321), (184, 224, 141), (141, 224, 140), (322, 142, 323), (324, 146, 147), (325, 147, 148), (326, 148, 149), (327, 149, 150), (328, 150, 151), (329, 151, 144), (330, 144, 143), (142, 330, 143), (331, 151, 329), (332, 329, 144), (333, 142, 334), (327, 150, 328), (331, 328, 151), (335, 149, 327), (326, 149, 335), (336, 148, 326), (325, 148, 337), (337, 148, 336), (338, 147, 325), (324, 147, 338), (339, 146, 324), (323, 146, 339), (145, 146, 323), (145, 323, 142), (334, 142, 322), (142, 333, 330), (332, 144, 330), (340, 152, 341), (342, 156, 157), (343, 157, 158), (344, 158, 159), (345, 159, 160), (346, 160, 161), (347, 161, 154), (348, 154, 153), (152, 348, 153), (349, 161, 347), (350, 347, 154), (351, 152, 352), (345, 160, 346), (349, 346, 161), (353, 159, 345), (344, 159, 353), (354, 158, 344), (343, 158, 355), (355, 158, 354), (356, 157, 343), (342, 157, 356), (357, 156, 342), (341, 156, 357), (155, 156, 341), (155, 341, 152), (352, 152, 340), (152, 351, 348), (350, 154, 348), (358, 162, 359), (360, 166, 167), (361, 167, 168), (362, 168, 169), (363, 169, 170), (364, 170, 171), (365, 171, 164), (366, 164, 163), (162, 366, 163), (367, 171, 365), (368, 365, 164), (369, 162, 370), (363, 170, 364), (367, 364, 171), (371, 169, 363), (362, 169, 371), (372, 168, 362), (361, 168, 373), (373, 168, 372), (374, 167, 361), (360, 167, 374), (375, 166, 360), (359, 166, 375), (165, 166, 359), (165, 359, 162), (370, 162, 358), (162, 369, 366), (368, 164, 366), (376, 172, 377), (378, 176, 177), (379, 177, 178), (380, 178, 179), (381, 179, 180), (382, 180, 181), (383, 181, 174), (384, 174, 173), (172, 384, 173), (385, 181, 383), (386, 383, 174), (387, 172, 388), (381, 180, 382), (385, 382, 181), (389, 179, 381), (380, 179, 389), (390, 178, 380), (379, 178, 391), (391, 178, 390), (392, 177, 379), (378, 177, 392), (393, 176, 378), (377, 176, 393), (175, 176, 377), (175, 377, 172), (388, 172, 376), (172, 387, 384), (386, 174, 384), (394, 225, 224), (395, 225, 394), (184, 394, 224), (396, 184, 397), (184, 396, 394), (398, 399, 184), (401, 402, 184), (184, 653, 542, 403), (399, 559, 558, 612, 184), (404, 563, 555, 553, 399), (399, 552, 559), (403, 639, 640, 643, 405), (398, 184, 402), (405, 548, 547, 537, 395), (408, 493, 494, 407), (183, 606, 605, 620, 184), (183, 526, 606), (409, 225, 408), (408, 492, 493), (183, 499, 497), (410, 511, 513, 411), (411, 506, 504), (412, 225, 413), (406, 583, 588, 412), (410, 518, 519, 511), (413, 225, 409), (415, 183, 416), (417, 517, 518, 410), (416, 183, 417), (183, 525, 517, 417), (411, 513, 509, 506), (183, 415, 414), (411, 504, 500, 501, 414), (183, 225, 600, 601), (397, 184, 403), (400, 650, 565, 566, 404), (408, 225, 480, 481), (183, 182, 186), (225, 183, 186), (185, 188, 187), (187, 188, 189), (191, 217, 458, 431, 429, 476, 223), (215, 191, 223), (397, 193, 192), (396, 397, 192), (192, 195, 394), (396, 192, 394), (190, 395, 195), (195, 395, 394), (204, 405, 190), (190, 405, 395), (204, 205, 405), (405, 205, 403), (403, 205, 193), (397, 403, 193), (198, 197, 399), (398, 198, 399), (402, 199, 198), (398, 402, 198), (203, 404, 197), (197, 404, 399), (196, 400, 203), (203, 400, 404), (196, 194, 400), (400, 194, 401), (401, 194, 199), (402, 401, 199), (209, 200, 408), (407, 209, 408), (406, 213, 209), (407, 406, 209), (212, 409, 200), (200, 409, 408), (211, 413, 212), (212, 413, 409), (211, 214, 413), (413, 214, 412), (412, 214, 213), (406, 412, 213), (208, 207, 410), (411, 208, 410), (414, 210, 208), (411, 414, 208), (202, 417, 207), (207, 417, 410), (201, 416, 202), (202, 416, 417), (201, 206, 416), (416, 206, 415), (415, 206, 210), (414, 415, 210), (218, 457, 459, 217), (217, 459, 458), (229, 232, 363), (229, 363, 228), (363, 364, 228), (228, 364, 226), (226, 364, 367), (227, 226, 367), (227, 367, 249), (367, 365, 249), (231, 371, 232), (232, 371, 363), (230, 234, 362), (230, 362, 231), (362, 371, 231), (234, 235, 372), (362, 234, 372), (235, 233, 373), (372, 235, 373), (373, 233, 237), (361, 373, 237), (236, 238, 374), (374, 238, 240), (374, 240, 360), (361, 237, 236), (374, 361, 236), (375, 239, 241), (243, 375, 241), (243, 359, 375), (240, 239, 360), (360, 239, 375), (243, 244, 359), (359, 244, 358), (244, 242, 358), (358, 242, 247), (358, 247, 370), (247, 246, 370), (370, 246, 369), (246, 245, 369), (369, 245, 366), (248, 368, 245), (245, 368, 366), (249, 365, 248), (248, 365, 368), (253, 256, 327), (253, 327, 252), (327, 328, 252), (252, 328, 250), (250, 328, 331), (251, 250, 331), (251, 331, 273), (331, 329, 273), (255, 335, 256), (256, 335, 327), (254, 258, 326), (254, 326, 255), (326, 335, 255), (258, 259, 336), (326, 258, 336), (259, 257, 337), (336, 259, 337), (337, 257, 261), (325, 337, 261), (260, 262, 338), (338, 262, 264), (338, 264, 324), (325, 261, 260), (338, 325, 260), (339, 263, 265), (267, 339, 265), (267, 323, 339), (264, 263, 324), (324, 263, 339), (267, 268, 323), (323, 268, 322), (268, 266, 322), (322, 266, 271), (322, 271, 334), (271, 270, 334), (334, 270, 333), (270, 269, 333), (333, 269, 330), (272, 332, 269), (269, 332, 330), (273, 329, 272), (272, 329, 332), (277, 280, 381), (277, 381, 276), (381, 382, 276), (276, 382, 274), (274, 382, 385), (275, 274, 385), (275, 385, 297), (385, 383, 297), (279, 389, 280), (280, 389, 381), (278, 282, 380), (278, 380, 279), (380, 389, 279), (282, 283, 390), (380, 282, 390), (283, 281, 391), (390, 283, 391), (391, 281, 285), (379, 391, 285), (284, 286, 392), (392, 286, 288), (392, 288, 378), (379, 285, 284), (392, 379, 284), (393, 287, 289), (291, 393, 289), (291, 377, 393), (288, 287, 378), (378, 287, 393), (291, 292, 377), (377, 292, 376), (292, 290, 376), (376, 290, 295), (376, 295, 388), (295, 294, 388), (388, 294, 387), (294, 293, 387), (387, 293, 384), (296, 386, 293), (293, 386, 384), (297, 383, 296), (296, 383, 386), (301, 304, 345), (301, 345, 300), (345, 346, 300), (300, 346, 298), (298, 346, 349), (299, 298, 349), (299, 349, 321), (349, 347, 321), (303, 353, 304), (304, 353, 345), (302, 306, 344), (302, 344, 303), (344, 353, 303), (306, 307, 354), (344, 306, 354), (307, 305, 355), (354, 307, 355), (355, 305, 309), (343, 355, 309), (308, 310, 356), (356, 310, 312), (356, 312, 342), (343, 309, 308), (356, 343, 308), (357, 311, 313), (315, 357, 313), (315, 341, 357), (312, 311, 342), (342, 311, 357), (315, 316, 341), (341, 316, 340), (316, 314, 340), (340, 314, 319), (340, 319, 352), (319, 318, 352), (352, 318, 351), (318, 317, 351), (351, 317, 348), (320, 350, 317), (317, 350, 348), (321, 347, 320), (320, 347, 350), (452, 451, 0, 6), (451, 444, 0), (460, 462, 1, 2), (461, 460, 2), (428, 429, 431, 430, 419, 418, 420, 425, 421, 422, 426, 423, 424, 427), (477, 469, 220), (467, 465, 84), (424, 423, 26), (420, 418, 19), (422, 421, 62, 36), (429, 428, 441, 438, 437, 440, 436, 435, 439, 434, 432, 433, 472, 475, 473, 474, 471, 470, 462, 460, 461, 463, 466, 464, 465, 467, 468, 469, 477, 476), (472, 433, 4), (433, 432, 4), (469, 468, 220), (421, 425, 17, 62), (426, 422, 36, 24), (474, 473, 4), (476, 477, 220, 223), (468, 467, 84, 220), (423, 426, 24, 26), (464, 466, 84), (465, 464, 84), (434, 439, 18), (427, 424, 26), (430, 431, 458, 459, 457, 450, 449, 447, 446, 448, 445, 443, 442, 444, 451, 452, 455, 454, 456, 453), (473, 475, 4), (475, 472, 4), (471, 474, 4), (466, 463, 84), (443, 445, 3), (573, 572, 189), (626, 623, 627, 539, 540, 541, 628, 630, 629), (611, 489, 487, 485, 661, 652, 653, 184), (560, 558, 559, 552, 553, 555, 557, 556, 554, 562, 561), (621, 618, 619, 620, 605, 607, 622), (646, 648, 657, 658, 663, 618, 621, 664, 665, 659, 660), (481, 484, 492, 408), (551, 550, 634, 637), (638, 625, 205, 204), (609, 610, 188), (610, 527, 188), (503, 500, 504, 506, 509, 508, 507, 505), (537, 535, 543, 597, 225, 395), (545, 547, 548, 644, 643, 640, 641, 645, 549, 546), (569, 565, 650, 649, 648, 646, 647, 651), (496, 498, 188), (642, 638, 204), (636, 631, 189), (649, 650, 400), (498, 502, 210, 188), (644, 548, 405), (599, 574, 225), (581, 587, 214, 189), (628, 541, 193), (494, 595, 407), (607, 605, 606, 526, 528, 516, 515, 527, 610, 609, 608), (528, 526, 183), (580, 579, 225, 412), (515, 516, 497, 499, 501, 500, 503, 502, 498, 496), (479, 594, 592, 189), (523, 522, 188), (522, 616, 603, 188), (643, 644, 405), (587, 586, 214), (574, 575, 225), (619, 618, 663, 401, 184), (625, 626, 629, 205), (641, 640, 639, 624, 623, 626, 625, 638, 642), (601, 604, 183), (579, 578, 632, 225), (540, 539, 542, 653, 652, 656, 655, 654), (534, 533, 529, 530), (656, 652, 661, 662), (624, 639, 403), (632, 633, 225), (512, 520, 521, 207), (612, 611, 184), (596, 495, 209), (633, 634, 550, 531, 529, 533, 600, 225), (613, 614, 198), (536, 535, 537, 547, 545, 538), (657, 648, 649, 400, 401), (590, 591, 225), (588, 580, 412), (562, 554, 203), (527, 515, 496, 188), (598, 544, 536, 538, 190, 189), (549, 645, 204), (532, 531, 550, 551), (567, 563, 404), (556, 557, 564, 196), (620, 619, 184), (604, 617, 525, 183), (660, 659, 194), (627, 623, 624, 403), (553, 552, 399), (501, 499, 183, 414), (542, 539, 627, 403), (557, 555, 563, 567, 566, 565, 569, 568, 564), (630, 628, 193), (520, 519, 518, 517, 525, 617, 616, 522, 523, 524, 521), (658, 657, 401), (645, 641, 642, 204), (530, 529, 531, 532), (597, 599, 225), (603, 602, 188), (615, 560, 561, 197), (584, 582, 595, 494, 493, 492, 484, 482, 491, 495, 596), (510, 514, 208), (544, 543, 535, 536), (637, 634, 633, 632, 578, 577, 631, 636, 635), (616, 617, 604, 601, 600, 533, 534, 602, 603), (488, 487, 489, 490), (602, 534, 530, 532, 551, 637, 635, 188), (585, 584, 596, 209, 213), (507, 508, 510, 208), (490, 489, 611, 612, 558, 560, 615, 614, 613), (594, 593, 591, 590, 571, 570, 589, 592), (651, 647, 196), (608, 609, 188), (566, 567, 404), (589, 570, 576, 189), (663, 658, 401), (482, 484, 481, 480, 478, 593, 594, 479, 483), (546, 549, 204), (486, 485, 487, 488), (631, 577, 581, 189), (662, 661, 485, 486), (577, 578, 579, 580, 588, 583, 582, 584, 585, 586, 587, 581), (508, 509, 513, 511, 519, 520, 512, 514, 510), (659, 665, 194), (595, 582, 583, 406, 407), (592, 589, 189), (570, 571, 575, 574, 599, 597, 543, 544, 598, 572, 573, 576), (591, 593, 478, 225), (478, 480, 225), (572, 598, 189), (576, 573, 189), (575, 571, 590, 225), (541, 540, 654, 193), (497, 516, 528, 183)])
me_cylinder_001.use_remesh_preserve_volume = False
me_cylinder_001.use_remesh_preserve_attributes = False
me_cylinder_001.use_mirror_vertex_groups = False
me_cylinder_001.update()
me_cylinder = bpy.data.meshes.new('Cylinder')
me_cylinder.from_pydata([(23.12, -40.44, 0.3292), (-0.3827, 0.9239, 0.3292), (24.66, -41.71, 0.3292), (-0.8315, -0.5556, 0.3292), (0.1951, -0.9808, 0.3292), (0.8315, -0.5556, 0.3292), (0.9239, 0.3827, -0.003641), (24.87, -40.62, -0.003641), (24.51, -41.83, -0.003641), (-0.9239, -0.3827, 0.3292), (0.9239, 0.3827, 0.3292), (-0.1951, 0.9808, 0.3292), (0.0, 1.0, -0.003641), (1.0, 7.55e-08, -0.003641), (1.0, 7.55e-08, 0.3292), (0.8315, -0.5556, -0.003641), (24.51, -41.83, 0.3292), (24.15, -41.98, 0.3292), (24.15, -41.98, -0.003641), (23.24, -40.29, -0.003641), (0.5556, 0.8315, -0.003641), (23.24, -40.29, 0.3292), (0.5556, 0.8315, 0.3292), (-0.9239, -0.3827, -0.003641), (24.93, -41.2, -0.003641), (0.0, 1.0, 0.3292), (0.9808, 0.1951, -0.003641), (-0.1951, 0.9808, -0.003641), (0.9808, 0.1951, 0.3292), (-0.7071, -0.7071, -0.003641), (-0.3827, -0.9239, -0.003641), (-0.7071, -0.7071, 0.3292), (-0.3827, -0.9239, 0.3292), (-0.9808, -0.1951, 0.3292), (-3.258e-07, -1.0, -0.003641), (-3.258e-07, -1.0, 0.3292), (-0.8315, -0.5556, -0.003641), (24.93, -41.2, 0.3292), (23.39, -40.17, -0.003641), (23.39, -40.17, 0.3292), (-0.1951, -0.9808, -0.003641), (-0.9808, -0.1951, -0.003641), (-0.1951, -0.9808, 0.3292), (23.12, -40.44, -0.003641), (-0.3827, 0.9239, -0.003641), (24.78, -41.56, -0.003641), (24.51, -40.17, 0.3292), (24.51, -40.17, -0.003641), (24.93, -40.8, -0.003641), (24.95, -41.0, 0.3292), (24.93, -40.8, 0.3292), (24.95, -41.0, -0.003641), (23.57, -41.92, -0.003641), (23.57, -41.92, 0.3292), (23.95, -42.0, -0.003641), (23.03, -41.38, 0.3292), (23.95, -42.0, 0.3292), (24.78, -41.56, 0.3292), (24.87, -40.62, 0.3292), (23.75, -41.98, -0.003641), (23.75, -41.98, 0.3292), (23.75, -40.02, 0.3292), (23.95, -40.0, -0.003641), (23.24, -41.71, -0.003641), (23.57, -40.08, 0.3292), (23.24, -41.71, 0.3292), (22.97, -41.2, -0.003641), (22.97, -41.2, 0.3292), (23.03, -41.38, -0.003641), (23.57, -40.08, -0.003641), (23.75, -40.02, -0.003641), (23.12, -41.56, -0.003641), (23.95, -40.0, 0.3292), (23.12, -41.56, 0.3292), (-2.543, 23.42, -11.08), (26.21, 23.42, -11.08), (26.21, 22.37, -11.08), (-2.543, 22.37, -11.08), (26.52, 23.42, -11.07), (26.52, 22.37, -11.07), (-2.856, 23.42, -11.07), (-3.161, 23.42, -11.05), (-3.451, 23.42, -11.01), (-3.719, 23.42, -10.96), (-3.958, 23.42, -10.9), (-4.161, 23.42, -10.82), (-4.325, 23.42, -10.74), (-4.446, 23.42, -10.64), (-4.519, 23.42, -10.55), (-4.543, 23.42, -10.45), (-2.793, 23.42, -9.972), (-4.543, 23.42, -0.3048), (0.9566, 23.42, -1.573), (-4.325, 23.42, -0.01695), (-4.161, 23.42, 0.06785), (19.71, 23.42, -7.753), (19.71, 23.42, -7.405), (26.16, 23.42, -7.753), (19.71, 23.42, -6.771), (18.21, 23.42, -5.218), (26.16, 23.42, -6.771), (21.96, 23.42, -1.573), (-2.543, 23.42, 0.3292), (26.21, 23.42, 0.3292), (26.46, 23.42, -3.633), (26.52, 23.42, 0.3214), (26.82, 23.42, 0.2981), (27.11, 23.42, 0.2601), (27.38, 23.42, 0.2081), (27.62, 23.42, 0.1435), (27.82, 23.42, 0.06785), (27.99, 23.42, -0.01696), (28.11, 23.42, -0.1089), (28.18, 23.42, -0.2056), (28.21, 23.42, -0.3048), (28.21, 23.42, -10.45), (28.18, 23.42, -10.55), (28.11, 23.42, -10.64), (27.99, 23.42, -10.74), (27.82, 23.42, -10.82), (27.62, 23.42, -10.9), (27.38, 23.42, -10.96), (27.11, 23.42, -11.01), (26.82, 23.42, -11.05), (19.71, 23.42, -9.972), (7.957, 23.42, -3.474), (3.657, 23.42, -4.806), (0.9566, 23.42, -3.474), (7.957, 23.42, -1.573), (14.46, 23.42, -5.218), (18.66, 23.42, -6.771), (18.66, 23.42, -7.405), (18.66, 23.42, -9.972), (4.707, 23.42, -5.44), (4.707, 23.42, -4.806), (12.21, 23.42, -9.972), (12.21, 23.42, -6.771), (11.16, 23.42, -5.788), (11.16, 23.42, -5.44), (18.66, 23.42, -7.753), (11.16, 23.42, -9.972), (-2.793, 23.42, -6.803), (14.46, 23.42, -3.633), (12.21, 23.42, -7.405), (12.21, 23.42, -7.753), (11.16, 23.42, -6.803), (11.16, 23.42, -6.422), (-2.793, 23.42, -6.422), (16.96, 23.42, -5.218), (16.96, 23.42, -5.693), (18.21, 23.42, -5.693), (-3.958, 23.42, 0.1435), (26.16, 23.42, -7.405), (4.707, 23.42, -5.788), (-3.719, 23.42, 0.2081), (16.96, 23.42, -3.633), (26.46, 23.42, -5.218), (23.96, 23.42, -5.693), (-2.793, 23.42, -5.788), (-2.793, 23.42, -5.44), (3.657, 23.42, -5.788), (4.707, 23.42, -6.422), (3.657, 23.42, -6.422), (3.657, 23.42, -5.44), (22.71, 23.42, -5.693), (21.96, 23.42, -3.633), (16.96, 23.42, -1.573), (-4.446, 23.42, -0.1089), (-3.451, 23.42, 0.2601), (-3.161, 23.42, 0.2981), (-2.856, 23.42, 0.3214), (-2.793, 23.42, -4.806), (26.16, 23.42, -9.972), (23.96, 23.42, -5.218), (11.16, 23.42, -4.806), (-4.519, 23.42, -0.2056), (22.71, 23.42, -5.218), (-2.856, 22.37, -11.07), (26.63, 22.37, -11.07), (-2.962, 22.37, -11.07), (26.63, 22.42, -11.07), (26.82, 22.42, -11.05), (27.11, 22.42, -11.01), (27.21, 21.49, -10.99), (27.21, 22.42, -10.99), (27.16, -49.48, -11.0), (27.16, -49.43, -11.0), (27.38, -49.48, -10.96), (27.21, -49.43, -10.99), (27.62, -49.48, -10.9), (27.82, -49.48, -10.82), (27.99, -49.48, -10.74), (28.11, -49.48, -10.64), (28.18, -49.48, -10.55), (28.21, -49.48, -10.45), (28.21, -49.48, -0.3048), (28.18, -49.48, -0.2056), (28.11, -49.48, -0.1089), (27.99, -49.48, -0.01695), (27.82, -49.48, 0.06785), (27.62, -49.48, 0.1435), (27.38, -49.48, 0.2081), (27.11, -49.48, 0.2601), (26.82, -49.48, 0.2981), (26.52, -49.48, 0.3214), (26.21, -49.48, 0.3292), (-2.543, -49.48, 0.3292), (-2.856, -49.48, 0.3214), (-3.161, -49.48, 0.2981), (-3.451, -49.48, 0.2601), (-3.719, -49.48, 0.2081), (-3.958, -49.48, 0.1435), (-4.161, -49.48, 0.06785), (-4.325, -49.48, -0.01695), (-4.446, -49.48, -0.1089), (-4.519, -49.48, -0.2056), (-4.543, -49.48, -0.3048), (-4.543, -49.48, -10.45), (-4.519, -49.48, -10.55), (-4.446, -49.48, -10.64), (-4.325, -49.48, -10.74), (-4.161, -49.48, -10.82), (-3.958, -49.48, -10.9), (-3.719, -49.48, -10.96), (-3.451, 22.37, -11.01), (-3.493, 22.32, -11.0), (-3.493, 22.37, -11.0), (-3.543, 22.32, -10.99), (-3.543, -49.48, -10.99), (-3.161, 22.42, -11.05), (-3.443, 22.37, -11.01), (-3.443, 22.42, -11.01), (-2.962, 22.42, -11.07), (19.71, 22.37, -9.972), (26.16, 22.37, -9.972), (19.71, 22.37, -7.753), (26.16, 22.37, -7.753), (12.21, 22.37, -9.972), (18.66, 22.37, -9.972), (12.21, 22.37, -7.753), (18.66, 22.37, -7.753), (-2.793, 22.37, -9.972), (11.16, 22.37, -9.972), (-2.793, 22.37, -6.803), (11.16, 22.37, -6.803), (19.71, 22.37, -7.405), (26.16, 22.37, -7.405), (19.71, 22.37, -6.771), (26.16, 22.37, -6.771), (12.21, 22.37, -7.405), (18.66, 22.37, -7.405), (12.21, 22.37, -6.771), (18.66, 22.37, -6.771), (4.707, 22.37, -6.422), (11.16, 22.37, -6.422), (4.707, 22.37, -5.788), (11.16, 22.37, -5.788), (-2.793, 22.37, -6.422), (3.657, 22.37, -6.422), (-2.793, 22.37, -5.788), (3.657, 22.37, -5.788), (22.71, 22.37, -5.693), (23.96, 22.37, -5.693), (22.71, 22.37, -5.218), (18.21, 22.37, -5.218), (18.21, 22.37, -5.693), (16.96, 22.37, -5.693), (16.96, 22.37, -5.218), (14.46, 22.37, -5.218), (14.46, 22.37, -3.633), (16.96, 22.37, -3.633), (16.96, 22.37, -1.573), (21.96, 22.37, -1.573), (21.96, 22.37, -3.633), (26.46, 22.37, -3.633), (26.46, 22.37, -3.95), (26.46, 22.72, -3.95), (26.46, 22.37, -5.218), (26.46, 22.72, -3.791), (26.46, 22.37, -3.791), (23.96, 22.37, -5.218), (4.707, 22.37, -5.44), (11.16, 22.37, -5.44), (4.707, 22.37, -4.806), (11.16, 22.37, -4.806), (-2.793, 22.37, -5.44), (3.657, 22.37, -5.44), (-2.793, 22.37, -4.806), (3.657, 22.37, -4.806), (0.9566, 22.37, -3.474), (7.957, 22.37, -3.474), (0.9566, 22.37, -1.573), (7.957, 22.37, -1.573), (27.21, 22.42, -11.07), (27.21, 21.32, -11.07), (27.21, -49.43, -11.07), (-3.543, -49.53, -11.07), (-2.443, 21.32, -11.07), (-2.443, -49.53, -11.07), (-3.543, 22.32, -11.07), (26.11, 21.32, -11.07), (-3.443, 22.32, -11.07), (26.11, -49.43, -11.07), (-3.443, 22.42, -11.07), (27.16, -49.43, -10.61), (27.16, -49.48, -10.45), (27.16, -48.88, -10.45), (27.16, -48.88, -10.53), (27.16, 22.37, -10.53), (27.16, 22.37, -10.61), (27.34, -49.48, -10.44), (27.88, -49.48, -9.905), (27.88, -49.48, -10.2), (27.16, -49.48, -0.6376), (27.16, -49.48, -9.648), (26.09, -49.48, -0.07626), (26.8, -49.48, -0.2775), (-2.423, -49.48, -0.07626), (-3.139, -49.48, -0.2775), (-3.479, -49.48, -0.5612), (-4.22, -49.48, -9.905), (-3.675, -49.48, -9.667), (-3.543, -49.48, -10.59), (-3.493, -49.48, -10.45), (-3.493, -49.48, -10.61), (-1.493, -49.48, -0.00364), (27.14, -49.48, -0.5612), (-3.45, -49.48, -0.6376), (-3.493, -49.48, -9.648), (-3.675, -49.48, -10.44), (-4.22, -49.48, -10.2), (-3.493, -49.48, -0.6376), (25.16, -49.48, -0.003641), (27.11, -49.48, -0.6376), (27.34, -49.48, -9.667), (-3.543, -49.53, -10.59), (-3.443, 22.32, -10.63), (-3.493, 22.32, -10.61), (-3.493, -48.88, -10.53), (-3.493, -48.88, -10.45), (-3.493, 22.37, -10.53), (26.46, 22.37, -10.53), (-3.443, 22.37, -10.61), (26.46, 22.37, -10.51), (-2.793, 22.37, -10.53), (-2.793, 22.37, -10.51), (27.16, 22.37, -10.35), (27.16, 22.37, -3.95), (-3.493, 22.37, -3.316), (-2.793, 22.37, -3.316), (-2.423, 22.37, -0.07626), (27.16, 22.37, -3.791), (27.16, 22.37, -0.6376), (26.46, 22.37, -3.316), (27.16, 22.37, -3.316), (-3.139, 22.37, -0.2775), (26.46, 22.37, -3.474), (27.16, 22.37, -3.474), (27.11, 22.37, -0.6376), (27.14, 22.37, -0.5612), (26.8, 22.37, -0.2775), (26.09, 22.37, -0.07626), (25.16, 22.37, -0.003643), (-1.493, 22.37, -0.003642), (-3.493, 22.37, -3.791), (-2.793, 22.37, -3.474), (-3.493, 22.37, -3.474), (-3.479, 22.37, -0.5612), (-3.45, 22.37, -0.6376), (-3.493, 22.37, -0.6376), (-2.793, 22.37, -3.791), (-2.793, 22.37, -3.95), (-3.493, 22.37, -3.95), (-3.443, 22.37, -10.35), (-3.493, 22.37, -10.37), (-3.443, 22.37, -10.37), (27.16, -48.88, -3.791), (26.46, -48.88, -3.791), (26.46, -48.88, -3.95), (27.16, -48.88, -3.95), (26.46, -44.48, -10.53), (26.46, -48.88, -10.53), (26.46, -49.48, -10.53), (27.16, -44.48, -9.648), (26.46, -44.48, -9.576), (26.46, -49.48, -9.576), (27.16, 21.67, -10.37), (27.16, -44.13, -10.37), (27.16, 21.67, -10.35), (27.16, -43.07, -10.29), (27.16, -42.25, -10.17), (27.16, -41.99, -10.09), (27.16, -41.99, -10.01), (27.16, -42.25, -9.929), (27.16, -43.07, -9.812), (27.16, -44.48, -9.709), (27.16, -49.48, -0.7081), (27.16, -48.88, -3.316), (27.16, -44.48, -0.7081), (27.16, -44.48, -0.6473), (27.16, -44.35, -0.6376), (27.16, -48.88, -3.474), (26.93, -49.48, -0.3807), (26.93, -44.53, -0.3807), (26.8, -44.53, -0.2775), (26.21, -49.48, -0.1101), (26.21, -49.2, -0.1101), (26.09, -48.99, -0.07626), (26.09, -44.53, -0.07626), (-2.543, -49.2, -0.1101), (-2.543, -49.48, -0.1101), (-2.423, -48.99, -0.07626), (-3.139, -44.53, -0.2775), (-2.423, -44.53, -0.07626), (-3.263, -44.53, -0.3807), (-3.263, -49.48, -0.3807), (-3.493, -49.48, -0.7081), (-3.493, -48.88, -3.95), (-3.493, -48.88, -3.791), (-3.493, -48.88, -3.474), (-3.493, -48.88, -3.316), (-3.493, -44.35, -0.6376), (-3.493, -44.48, -9.648), (-3.493, -44.48, -9.709), (-3.493, -44.48, -0.7081), (-3.493, -44.48, -0.6473), (-3.493, -43.07, -9.812), (-3.493, -42.25, -9.929), (-3.493, -41.99, -10.01), (-3.493, -41.99, -10.09), (-3.493, -42.25, -10.17), (-3.493, -43.07, -10.29), (-3.493, -44.13, -10.37), (-2.793, -44.48, -9.576), (-2.793, -49.48, -9.576), (-2.793, -48.88, -10.53), (-2.793, -49.48, -10.53), (-2.793, -44.48, -10.53), (-2.793, 21.67, -10.37), (-2.793, 21.67, -10.51), (-2.793, -43.89, -10.37), (-2.793, -44.48, -10.45), (26.46, 21.67, -10.51), (26.46, -44.48, -10.45), (26.46, -43.89, -10.37), (26.46, 21.67, -10.37), (-3.443, 21.67, -10.37), (-3.443, 21.67, -10.35), (-3.263, -43.7, -10.37), (-2.793, -48.88, -3.95), (-2.793, -48.88, -3.791), (-2.793, -48.88, -3.474), (-2.793, -48.88, -3.316), (-3.45, -44.26, -0.6376), (-3.479, -43.27, -0.5612), (-3.468, -43.14, -0.5525), (-3.139, -42.43, -0.2775), (-3.234, -42.31, -0.3565), (-3.348, -42.48, -0.4517), (-2.423, -43.72, -0.07626), (-3.01, -42.59, -0.241), (-1.493, -48.53, -0.00364), (-1.686, -48.62, -0.01866), (-1.843, -44.48, -0.03095), (-1.686, -44.48, -0.01866), (25.16, -48.53, -0.003641), (26.09, -43.72, -0.07626), (25.51, -44.48, -0.03095), (25.35, -44.48, -0.01867), (25.35, -48.62, -0.01867), (26.8, -42.43, -0.2775), (26.67, -42.59, -0.241), (27.13, -43.14, -0.5525), (27.14, -43.27, -0.5612), (27.01, -42.48, -0.4517), (26.9, -42.31, -0.3565), (27.11, -44.26, -0.6376), (26.46, -48.88, -3.316), (26.46, -48.88, -3.474), (26.64, -44.48, -9.639), (25.76, -44.48, -9.69), (25.76, -44.48, -10.41), (25.57, -44.48, -10.44), (25.14, -44.48, -10.2), (25.03, -44.48, -10.2), (25.14, -44.48, -9.906), (25.03, -44.48, -9.905), (25.57, -44.48, -9.667), (25.57, -49.48, -10.44), (27.08, -49.48, -9.707), (26.89, -49.48, -9.972), (26.02, -49.48, -9.972), (25.83, -49.48, -9.707), (25.57, -49.48, -9.667), (25.83, -49.48, -10.4), (25.03, -49.48, -10.2), (27.08, -49.48, -10.4), (26.46, -49.48, -10.21), (27.71, -49.48, -10.05), (26.02, -49.48, -10.13), (25.21, -49.48, -10.05), (26.89, -49.48, -10.13), (25.03, -49.48, -9.905), (26.46, -49.48, -9.893), (26.64, -44.48, -0.7172), (25.14, -44.48, -0.1589), (25.03, -44.48, -0.1578), (25.03, -44.48, -0.4517), (25.14, -44.48, -0.4506), (25.57, -44.48, -0.6894), (25.76, -44.48, -0.6666), (26.46, -44.48, -0.7802), (26.46, -49.48, -0.7802), (26.02, -49.48, -0.2255), (25.97, -49.48, -0.1542), (25.6, -49.48, -0.1542), (25.15, -49.48, -0.1043), (26.02, -49.48, -0.384), (25.03, -49.48, -0.4517), (25.57, -49.48, -0.6894), (25.03, -49.48, -0.1578), (25.83, -49.48, -0.6495), (26.89, -49.48, -0.384), (27.08, -49.48, -0.6495), (25.21, -49.48, -0.3048), (26.46, -49.48, -0.4632), (26.93, -43.7, -10.37), (26.89, -44.53, -0.384), (26.02, -44.53, -0.384), (26.02, -44.53, -0.2255), (25.21, -44.53, -0.3048), (26.46, -44.53, -0.4632), (25.9, -44.53, -0.06207), (25.83, -44.53, -0.6495), (27.08, -44.53, -0.6495), (25.9, -48.9, -0.06207), (26.21, -49.48, -0.1542), (-2.543, -49.48, -0.1542), (25.04, -49.48, -0.1542), (-1.375, -49.48, -0.1542), (-2.241, -48.9, -0.06207), (-2.307, -49.48, -0.1542), (-2.241, -44.53, -0.06207), (-3.418, -44.53, -0.6495), (-3.228, -44.53, -0.384), (-2.793, -44.53, -0.4632), (-2.358, -44.53, -0.384), (-2.168, -44.53, -0.6495), (-2.358, -44.53, -0.2255), (-1.543, -44.53, -0.3048), (-3.228, -49.48, -0.384), (-1.367, -49.48, -0.1578), (-1.543, -49.48, -0.3048), (-2.358, -49.48, -0.2255), (-1.912, -49.48, -0.6894), (-2.168, -49.48, -0.6495), (-2.358, -49.48, -0.384), (-3.418, -49.48, -0.6495), (-2.793, -49.48, -0.4632), (-2.793, -49.48, -0.7802), (-1.367, -49.48, -0.4517), (-2.097, -44.48, -10.41), (-1.473, -44.48, -10.2), (-1.473, -44.48, -9.906), (-2.097, -44.48, -9.69), (-2.98, -44.48, -9.639), (-1.912, -44.48, -9.667), (-1.367, -44.48, -9.905), (-1.367, -44.48, -10.2), (-1.912, -44.48, -10.44), (-2.793, -44.48, -0.7802), (-1.367, -44.48, -0.1578), (-1.473, -44.48, -0.1589), (-1.367, -44.48, -0.4517), (-1.473, -44.48, -0.4506), (-1.912, -44.48, -0.6894), (-2.097, -44.48, -0.6666), (-2.98, -44.48, -0.7172), (-1.912, -49.48, -9.667), (-3.418, -49.48, -9.707), (-1.543, -49.48, -10.05), (-2.358, -49.48, -10.13), (-1.912, -49.48, -10.44), (-2.168, -49.48, -10.4), (-2.793, -49.48, -10.21), (-1.367, -49.48, -9.905), (-1.367, -49.48, -10.2), (-3.228, -49.48, -9.972), (-2.168, -49.48, -9.707), (-2.358, -49.48, -9.972), (-3.228, -49.48, -10.13), (-4.043, -49.48, -10.05), (-3.418, -49.48, -10.4), (-2.793, -49.48, -9.893), (26.46, -44.53, -9.893), (25.83, -44.53, -9.707), (27.08, -44.53, -9.707), (26.02, -44.53, -9.972), (25.21, -44.53, -10.05), (26.02, -44.53, -10.13), (25.83, -44.53, -10.4), (26.46, -44.53, -10.21), (27.08, -48.88, -10.4), (26.99, -48.88, -10.37), (26.99, -44.53, -10.37), (27.06, -48.88, -10.37), (27.06, -44.53, -10.37), (26.89, -44.53, -10.13), (27.16, -44.53, -10.1), (27.16, -49.48, -10.1), (26.89, -44.53, -9.972), (27.16, -49.48, -9.998), (27.16, -44.53, -9.998), (-2.793, -44.53, -9.893), (-3.418, -44.53, -9.707), (-2.168, -44.53, -9.707), (-3.228, -44.53, -9.972), (-3.493, -44.53, -9.998), (-3.493, -49.48, -9.998), (-3.493, -49.48, -10.1), (-3.228, -44.53, -10.13), (-3.493, -44.53, -10.1), (-3.418, -48.88, -10.4), (-3.399, -44.53, -10.37), (-3.399, -48.88, -10.37), (-3.325, -48.88, -10.37), (-3.325, -44.53, -10.37), (-2.793, -44.53, -10.21), (-2.168, -44.53, -10.4), (-2.358, -44.53, -10.13), (-1.543, -44.53, -10.05), (-2.358, -44.53, -9.972), (0.1951, -0.9808, -0.003641), (24.78, -0.5556, 0.3292), (24.66, -41.71, -0.003641), (24.78, -0.5556, -0.003642), (-0.7071, 0.7071, 0.3292), (23.95, 1.0, 0.3292), (24.87, -41.38, 0.3292), (23.95, 1.0, -0.003642), (23.75, 0.9808, 0.3292), (23.75, 0.9808, -0.003642), (-0.7071, 0.7071, -0.003641), (24.87, -41.38, -0.003641), (23.57, 0.9239, 0.3292), (23.57, 0.9239, -0.003642), (-0.5556, 0.8315, 0.3292), (-0.5556, 0.8315, -0.003641), (23.03, -0.3827, 0.3292), (23.03, -0.3827, -0.003642), (23.12, -0.5556, 0.3292), (23.12, -0.5556, -0.003642), (-0.8315, 0.5556, 0.3292), (-0.8315, 0.5556, -0.003641), (22.97, -0.1951, 0.3292), (22.97, -0.1951, -0.003642), (23.24, -0.7071, 0.3292), (23.24, -0.7071, -0.003642), (0.9808, -0.1951, 0.3292), (23.75, -0.9808, 0.3292), (0.9808, -0.1951, -0.003641), (23.75, -0.9808, -0.003642), (22.95, -41.0, 0.3292), (22.95, -41.0, -0.003641), (23.95, -1.0, 0.3292), (23.95, -1.0, -0.003642), (23.57, -0.9239, 0.3292), (23.57, -0.9239, -0.003642), (24.93, 0.1951, 0.3292), (23.39, -41.83, 0.3292), (24.93, 0.1951, -0.003642), (0.5556, -0.8315, 0.3292), (23.39, -41.83, -0.003641), (0.5556, -0.8315, -0.003641), (24.51, 0.8315, 0.3292), (0.7071, -0.7071, 0.3292), (24.51, 0.8315, -0.003642), (0.7071, -0.7071, -0.003641), (0.9239, -0.3827, 0.3292), (0.9239, -0.3827, -0.003641), (24.95, 7.55e-08, 0.3292), (24.95, 7.55e-08, -0.003642), (24.87, 0.3827, 0.3292), (22.97, -40.8, 0.3292), (24.87, 0.3827, -0.003642), (24.15, -0.9808, 0.3292), (-1.0, 9.656e-07, 0.3292), (24.15, -0.9808, -0.003642), (-1.0, 9.656e-07, -0.003641), (23.24, 0.7071, 0.3292), (-0.5556, -0.8315, 0.3292), (23.24, 0.7071, -0.003642), (-0.5556, -0.8315, -0.003641), (23.39, 0.8315, 0.3292), (23.39, 0.8315, -0.003642), (-0.9808, 0.1951, 0.3292), (22.97, -40.8, -0.003641), (-0.9808, 0.1951, -0.003641), (23.12, 0.5556, 0.3292), (23.12, 0.5556, -0.003642), (0.7071, 0.7071, 0.3292), (24.66, -40.29, 0.3292), (24.93, -0.1951, 0.3292), (0.7071, 0.7071, -0.003641), (24.93, -0.1951, -0.003642), (24.66, -40.29, -0.003641), (0.3827, -0.9239, 0.3292), (24.51, -0.8315, 0.3292), (0.3827, -0.9239, -0.003641), (24.51, -0.8315, -0.003642), (24.66, -0.7071, 0.3292), (24.66, -0.7071, -0.003642), (24.87, -0.3827, 0.3292), (24.87, -0.3827, -0.003642), (0.8315, 0.5556, 0.3292), (0.8315, 0.5556, -0.003641), (22.95, 9.656e-07, 0.3292), (22.95, 9.656e-07, -0.003642), (23.39, -0.8315, 0.3292), (23.39, -0.8315, -0.003642), (22.97, 0.1951, 0.3292), (22.97, 0.1951, -0.003642), (24.66, 0.7071, 0.3292), (-0.9239, 0.3827, 0.3292), (24.66, 0.7071, -0.003642), (24.33, -41.92, 0.3292), (-0.9239, 0.3827, -0.003641), (24.33, -41.92, -0.003641), (24.33, -0.9239, 0.3292), (24.33, -0.9239, -0.003642), (24.78, 0.5556, 0.3292), (24.78, 0.5556, -0.003642), (0.3827, 0.9239, 0.3292), (0.3827, 0.9239, -0.003641), (23.03, 0.3827, 0.3292), (24.78, -40.44, 0.3292), (23.03, 0.3827, -0.003642), (24.78, -40.44, -0.003641), (24.33, 0.9239, 0.3292), (24.33, 0.9239, -0.003642), (0.1951, 0.9808, 0.3292), (0.1951, 0.9808, -0.003641), (24.15, 0.9808, 0.3292), (24.15, 0.9808, -0.003642), (23.03, -40.62, 0.3292), (23.03, -40.62, -0.003641), (24.33, -40.08, 0.3292), (24.33, -40.08, -0.003641), (24.15, -40.02, 0.3292), (24.15, -40.02, -0.003641), (28.21, 5.07, -5.263), (27.16, 5.07, -5.263), (28.21, 4.68, -5.275), (27.16, 4.68, -5.275), (28.21, 4.68, -4.007), (27.16, 4.68, -4.007), (28.21, 5.07, -4.019), (27.16, 5.07, -4.019), (28.21, -25.21, -5.276), (28.21, -25.94, -5.276), (27.16, -25.94, -5.276), (28.21, -16.63, -4.007), (28.21, -25.94, -4.006), (27.16, -25.94, -4.006), (28.21, -26.32, -4.043), (27.16, -26.32, -4.043), (28.21, -26.32, -5.24), (27.16, -26.32, -5.24), (28.21, -26.67, -5.18), (27.16, -26.67, -5.18), (28.21, -26.67, -4.103), (27.16, -26.67, -4.103), (28.21, -26.97, -4.183), (27.16, -26.97, -4.183), (28.21, -26.97, -5.099), (27.16, -26.97, -5.099), (28.21, -27.22, -5.001), (27.16, -27.22, -5.001), (28.21, -27.22, -4.281), (27.16, -27.22, -4.281), (28.21, -27.52, -4.768), (27.16, -27.52, -4.768), (28.21, -27.4, -4.889), (27.16, -27.4, -4.889), (28.21, -27.4, -4.393), (27.16, -27.4, -4.393), (28.21, -27.52, -4.515), (27.16, -27.52, -4.515), (28.21, -27.55, -4.641), (27.16, -27.55, -4.641), (28.21, 5.445, -4.056), (27.16, 5.445, -4.056), (28.21, 5.445, -5.227), (27.16, 5.445, -5.227), (28.21, 5.791, -4.114), (27.16, 5.791, -4.114), (28.21, 6.094, -4.193), (27.16, 6.094, -4.193), (28.21, 5.791, -5.168), (27.16, 5.791, -5.168), (28.21, 6.343, -4.289), (27.16, 6.343, -4.289), (28.21, 6.343, -4.993), (27.16, 6.343, -4.993), (28.21, 6.094, -5.089), (27.16, 6.094, -5.089), (28.21, 6.528, -4.399), (27.16, 6.528, -4.399), (28.21, 6.528, -4.884), (27.16, 6.528, -4.884), (28.21, 6.642, -4.765), (27.16, 6.642, -4.765), (28.21, 6.642, -4.518), (27.16, 6.642, -4.518), (28.21, 6.68, -4.641), (27.16, 6.68, -4.641)], [], [(20, 22, 732, 733), (71, 73, 65, 63), (660, 658, 14, 13), (40, 42, 35, 34), (19, 21, 0, 43), (679, 678, 658, 660), (6, 10, 714, 715), (66, 67, 55, 68), (692, 690, 32, 30), (26, 28, 10, 6), (18, 17, 725, 727), (12, 25, 11, 27), (673, 671, 675, 677), (747, 746, 748, 749), (703, 700, 22, 20), (15, 5, 678, 679), (69, 64, 39, 38), (30, 32, 42, 40), (13, 14, 28, 26), (52, 53, 60, 59), (632, 4, 706, 708), (653, 652, 723, 726), (643, 638, 37, 24), (34, 35, 4, 632), (715, 714, 700, 703), (663, 662, 67, 66), (7, 58, 735, 737), (749, 748, 72, 62), (68, 55, 73, 71), (63, 65, 669, 672), (727, 725, 16, 8), (745, 744, 683, 696), (38, 39, 21, 19), (8, 16, 2, 634), (47, 46, 746, 747), (205, 49, 37, 638, 57, 2, 16, 725, 17, 56, 60, 53, 669, 65, 73, 55, 67, 662, 102), (672, 669, 53, 52), (705, 701, 46, 47), (66, 68, 71, 63, 672, 52, 59, 54, 18, 727, 8, 634, 45, 643, 24, 51, 465, 363, 663), (70, 61, 64, 69), (54, 56, 17, 18), (43, 0, 744, 745), (59, 60, 56, 54), (74, 75, 76), (77, 74, 76), (76, 75, 78), (79, 76, 78), (75, 74, 78), (78, 74, 80), (78, 80, 81), (78, 81, 82), (78, 82, 83), (78, 83, 84), (78, 84, 85), (78, 85, 86), (78, 86, 87), (78, 87, 88), (78, 88, 89), (90, 89, 91), (92, 93, 94), (95, 96, 97), (98, 99, 100), (101, 102, 103), (104, 103, 105), (78, 105, 106), (78, 106, 107), (78, 107, 108), (78, 108, 109), (78, 109, 110), (78, 110, 111), (78, 111, 112), (78, 112, 113), (78, 113, 114), (78, 114, 115), (78, 115, 116), (78, 116, 117), (78, 117, 118), (78, 118, 119), (78, 119, 120), (78, 120, 121), (78, 121, 122), (78, 122, 123), (78, 89, 124), (125, 126, 127), (128, 129, 125), (130, 96, 131), (124, 89, 132), (133, 126, 134), (89, 135, 132), (136, 137, 138), (95, 124, 139), (125, 134, 126), (135, 89, 140), (141, 90, 91), (89, 90, 140), (128, 142, 129), (143, 144, 145), (137, 136, 146), (147, 141, 91), (148, 149, 129), (145, 144, 135), (145, 135, 140), (98, 150, 99), (98, 149, 150), (92, 94, 151), (152, 97, 96), (126, 133, 153), (136, 145, 146), (92, 151, 154), (128, 155, 142), (156, 100, 157), (158, 159, 160), (127, 93, 92), (161, 141, 162), (158, 147, 91), (141, 147, 162), (156, 152, 100), (161, 162, 160), (126, 153, 163), (159, 158, 91), (100, 164, 157), (164, 100, 99), (149, 98, 129), (165, 103, 104), (78, 156, 105), (156, 104, 105), (128, 102, 166), (166, 102, 101), (165, 101, 103), (127, 167, 93), (92, 168, 169), (163, 161, 160), (92, 170, 102), (130, 129, 98), (129, 130, 125), (144, 143, 139), (146, 145, 161), (138, 137, 133), (155, 128, 166), (131, 139, 143), (171, 91, 127), (143, 145, 136), (153, 133, 137), (156, 78, 172), (171, 159, 91), (153, 161, 163), (131, 95, 139), (156, 172, 97), (156, 97, 152), (171, 127, 126), (156, 157, 173), (92, 154, 168), (92, 169, 170), (92, 102, 128), (172, 78, 124), (125, 174, 134), (127, 175, 167), (95, 131, 96), (176, 164, 99), (136, 174, 130), (174, 125, 130), (136, 138, 174), (127, 91, 175), (163, 160, 159), (96, 130, 98), (141, 161, 145), (139, 124, 132), (80, 74, 77), (177, 80, 77), (79, 178, 179), (77, 79, 177), (177, 79, 179), (76, 79, 77), (79, 78, 123), (180, 79, 123), (181, 180, 123), (180, 178, 79), (181, 123, 122), (182, 181, 122), (182, 122, 121), (183, 184, 121), (184, 182, 121), (185, 186, 187), (186, 188, 187), (187, 183, 121), (188, 183, 187), (187, 121, 120), (189, 187, 120), (189, 120, 119), (190, 189, 119), (190, 119, 118), (191, 190, 118), (191, 118, 117), (192, 191, 117), (192, 117, 116), (193, 192, 116), (193, 116, 115), (194, 193, 115), (194, 115, 114, 761, 754, 756, 790, 794, 796, 800, 806, 812, 814, 810, 808, 802, 804, 798, 792, 750, 752, 758), (195, 194, 758, 759, 766, 768, 774, 776, 782, 780, 788, 786, 784, 778, 772, 770, 764, 762, 761, 114), (195, 114, 113), (196, 195, 113), (196, 113, 112), (197, 196, 112), (197, 112, 111), (198, 197, 111), (198, 111, 110), (199, 198, 110), (199, 110, 109), (200, 199, 109), (109, 108, 200), (200, 108, 201), (108, 107, 201), (201, 107, 202), (107, 106, 202), (202, 106, 203), (106, 105, 203), (203, 105, 204), (105, 103, 204), (204, 103, 205), (103, 102, 716, 720, 734, 698, 689, 693, 644, 640, 637, 742, 738, 674, 722, 730, 682, 668, 680), (205, 14, 658, 678, 5, 675, 671, 706, 4, 35, 42, 32, 690, 31, 3, 9, 33, 686, 102, 206), (170, 207, 102), (102, 207, 206), (169, 208, 170), (170, 208, 207), (168, 209, 169), (169, 209, 208), (154, 210, 168), (168, 210, 209), (151, 211, 154), (154, 211, 210), (94, 212, 151), (151, 212, 211), (93, 213, 94), (94, 213, 212), (167, 214, 93), (93, 214, 213), (175, 215, 167), (167, 215, 214), (91, 216, 175), (175, 216, 215), (89, 217, 91), (91, 217, 216), (88, 218, 89), (89, 218, 217), (87, 219, 88), (88, 219, 218), (86, 220, 87), (87, 220, 219), (85, 221, 86), (86, 221, 220), (84, 222, 85), (85, 222, 221), (84, 83, 223), (222, 84, 223), (83, 82, 224), (225, 83, 226), (226, 83, 224), (227, 83, 225), (228, 83, 227), (223, 83, 228), (82, 81, 229), (230, 82, 231), (231, 82, 229), (224, 82, 230), (81, 80, 177), (232, 81, 177), (179, 232, 177), (232, 229, 81), (233, 234, 124), (124, 234, 172), (95, 235, 233), (124, 95, 233), (236, 235, 95), (97, 236, 95), (236, 97, 234), (234, 97, 172), (237, 238, 135), (135, 238, 132), (144, 239, 237), (135, 144, 237), (240, 239, 144), (139, 240, 144), (240, 139, 238), (238, 139, 132), (241, 242, 90), (90, 242, 140), (141, 243, 241), (90, 141, 241), (244, 243, 141), (145, 244, 141), (244, 145, 242), (242, 145, 140), (245, 246, 96), (96, 246, 152), (98, 247, 245), (96, 98, 245), (248, 247, 98), (100, 248, 98), (248, 100, 246), (246, 100, 152), (249, 250, 143), (143, 250, 131), (136, 251, 249), (143, 136, 249), (252, 251, 136), (130, 252, 136), (252, 130, 250), (250, 130, 131), (253, 254, 161), (161, 254, 146), (153, 255, 253), (161, 153, 253), (256, 255, 153), (137, 256, 153), (256, 137, 254), (254, 137, 146), (257, 258, 147), (147, 258, 162), (158, 259, 257), (147, 158, 257), (260, 259, 158), (160, 260, 158), (260, 160, 258), (258, 160, 162), (261, 262, 164), (164, 262, 157), (176, 263, 261), (164, 176, 261), (264, 263, 99), (99, 263, 176), (264, 99, 265), (265, 99, 150), (266, 265, 149), (149, 265, 150), (148, 267, 266), (149, 148, 266), (268, 267, 129), (129, 267, 148), (142, 269, 268), (129, 142, 268), (270, 269, 142), (155, 270, 142), (166, 271, 270), (155, 166, 270), (272, 271, 166), (101, 272, 166), (272, 101, 273), (273, 101, 165), (274, 273, 165), (104, 274, 165), (275, 276, 277), (277, 276, 104), (274, 278, 279), (104, 278, 274), (276, 278, 104), (277, 104, 156), (280, 277, 173), (173, 277, 156), (280, 173, 262), (262, 173, 157), (281, 282, 133), (133, 282, 138), (134, 283, 281), (133, 134, 281), (284, 283, 134), (174, 284, 134), (284, 174, 282), (282, 174, 138), (285, 286, 159), (159, 286, 163), (171, 287, 285), (159, 171, 285), (288, 287, 171), (126, 288, 171), (288, 126, 286), (286, 126, 163), (289, 290, 127), (127, 290, 125), (92, 291, 289), (127, 92, 289), (292, 291, 92), (128, 292, 92), (292, 128, 290), (290, 128, 125), (180, 293, 294), (295, 180, 294), (178, 180, 295), (296, 297, 298), (299, 297, 296), (179, 300, 297), (299, 301, 297), (300, 178, 302), (179, 297, 301), (302, 178, 295), (301, 232, 179), (301, 303, 232), (179, 178, 300), (184, 293, 182), (181, 293, 180), (182, 293, 181), (293, 184, 183), (294, 293, 183), (294, 183, 188), (295, 294, 188), (295, 188, 186), (302, 295, 186), (304, 302, 186), (186, 185, 304), (304, 185, 305), (304, 305, 306), (304, 306, 307), (304, 307, 308), (304, 308, 309), (305, 185, 187), (190, 305, 189), (189, 305, 187), (191, 305, 190), (192, 305, 191), (193, 305, 192), (194, 305, 193), (310, 305, 194), (311, 312, 194), (313, 314, 201), (314, 196, 197), (314, 198, 199), (315, 204, 205), (315, 316, 204), (316, 202, 203), (317, 208, 209), (317, 207, 208), (317, 206, 207), (318, 211, 212), (318, 210, 211), (318, 317, 210), (319, 214, 215), (320, 321, 216), (319, 213, 214), (322, 323, 217), (324, 323, 322), (317, 325, 206), (316, 326, 202), (314, 195, 196), (219, 322, 218), (319, 318, 213), (322, 217, 218), (327, 319, 216), (321, 328, 216), (217, 323, 329), (217, 330, 216), (217, 329, 330), (330, 320, 216), (328, 331, 216), (331, 327, 216), (216, 319, 215), (213, 318, 212), (210, 317, 209), (206, 325, 205), (325, 332, 205), (332, 315, 205), (204, 316, 203), (314, 199, 200), (202, 326, 201), (333, 313, 326), (314, 197, 198), (326, 313, 201), (314, 200, 201), (195, 311, 194), (195, 334, 311), (312, 310, 194), (228, 222, 223), (228, 221, 222), (228, 220, 221), (228, 219, 220), (228, 322, 219), (314, 334, 195), (227, 299, 228), (228, 299, 296), (228, 296, 335), (228, 335, 322), (227, 225, 299), (336, 225, 337), (299, 225, 301), (301, 225, 336), (323, 338, 339), (324, 338, 323), (340, 338, 324), (337, 340, 324), (225, 340, 337), (226, 340, 225), (341, 342, 308), (308, 342, 309), (343, 342, 341), (344, 342, 343), (345, 344, 343), (226, 342, 340), (344, 340, 342), (230, 226, 224), (230, 342, 226), (231, 303, 230), (230, 303, 301), (230, 301, 336), (230, 336, 342), (232, 303, 229), (229, 303, 231), (277, 346, 347), (254, 244, 265), (236, 346, 277), (256, 267, 268), (261, 263, 244), (265, 244, 263), (243, 244, 254), (280, 262, 277), (243, 254, 253), (348, 349, 350), (260, 258, 255), (282, 281, 255), (279, 351, 274), (271, 269, 270), (352, 271, 272), (353, 354, 272), (348, 350, 355), (273, 274, 272), (356, 272, 351), (357, 356, 351), (353, 272, 356), (245, 247, 240), (352, 272, 354), (358, 271, 352), (359, 271, 358), (360, 271, 359), (361, 271, 360), (362, 271, 361), (363, 271, 362), (364, 365, 366), (367, 368, 355), (348, 368, 369), (350, 349, 363), (349, 365, 363), (364, 370, 365), (371, 372, 373), (236, 234, 346), (365, 370, 363), (370, 371, 363), (374, 373, 372), (256, 254, 267), (237, 239, 242), (373, 346, 233), (246, 236, 277), (233, 346, 234), (238, 233, 235), (258, 257, 243), (240, 238, 235), (373, 238, 237), (373, 233, 238), (243, 373, 241), (257, 373, 243), (254, 265, 266), (348, 355, 368), (290, 288, 283), (373, 237, 242), (240, 235, 245), (252, 247, 262), (250, 240, 247), (262, 248, 277), (247, 248, 262), (248, 246, 277), (261, 244, 251), (251, 252, 262), (283, 284, 269), (286, 259, 260), (239, 240, 250), (269, 256, 268), (243, 253, 258), (264, 265, 263), (371, 287, 363), (285, 373, 259), (286, 260, 255), (283, 269, 271), (257, 259, 373), (283, 288, 281), (288, 255, 281), (290, 283, 271), (286, 285, 259), (269, 282, 256), (269, 284, 282), (288, 286, 255), (287, 373, 285), (290, 289, 288), (371, 373, 287), (289, 291, 363), (287, 289, 363), (363, 291, 271), (291, 292, 271), (292, 290, 271), (375, 373, 374), (266, 267, 254), (274, 351, 272), (275, 277, 347), (244, 242, 239), (244, 239, 249), (244, 249, 251), (252, 250, 247), (251, 262, 261), (287, 288, 289), (255, 256, 282), (250, 249, 239), (246, 245, 235), (246, 235, 236), (253, 255, 258), (242, 241, 373), (351, 279, 376), (376, 279, 377), (378, 377, 275), (275, 377, 276), (276, 377, 279), (276, 279, 278), (275, 347, 379), (378, 275, 379), (298, 335, 296), (336, 337, 324), (298, 336, 324), (322, 335, 324), (335, 298, 324), (298, 297, 336), (300, 309, 342), (336, 300, 342), (336, 297, 300), (309, 300, 302), (309, 302, 304), (341, 308, 307), (380, 341, 307), (381, 380, 307), (307, 306, 381), (305, 382, 381), (382, 380, 381), (306, 305, 381), (310, 382, 305), (383, 384, 314), (314, 384, 385), (314, 385, 334), (386, 387, 388), (388, 387, 389), (388, 389, 390), (390, 391, 388), (391, 392, 388), (392, 393, 388), (393, 394, 388), (394, 395, 388), (388, 395, 383), (396, 314, 313), (347, 383, 789, 781, 783, 777, 775, 769, 767, 760, 753, 751, 793, 799, 805, 803, 809, 811, 815), (397, 314, 396), (397, 396, 398), (398, 399, 400), (401, 314, 397), (376, 314, 401), (397, 398, 400), (397, 400, 352), (379, 314, 376), (347, 388, 383), (383, 314, 379), (397, 352, 354), (376, 357, 351), (376, 401, 357), (388, 347, 346), (402, 326, 316), (402, 316, 403), (316, 404, 403), (405, 316, 315), (404, 316, 405), (406, 407, 404), (404, 405, 406), (408, 404, 407), (318, 409, 410), (411, 409, 318), (317, 318, 410), (318, 412, 411), (412, 413, 411), (414, 318, 415), (415, 318, 319), (412, 318, 414), (416, 417, 418), (419, 416, 418), (372, 417, 328), (364, 366, 418), (366, 419, 418), (420, 416, 419), (416, 328, 417), (348, 369, 420), (369, 421, 420), (422, 423, 372), (421, 424, 420), (421, 425, 424), (331, 328, 416), (328, 422, 372), (426, 427, 372), (427, 428, 372), (423, 426, 372), (428, 429, 372), (429, 430, 372), (430, 431, 372), (431, 374, 372), (432, 374, 431), (424, 416, 420), (433, 422, 434), (434, 422, 328), (434, 328, 321), (323, 435, 436), (436, 435, 437), (329, 323, 436), (323, 339, 435), (340, 344, 437), (435, 340, 437), (338, 340, 435), (338, 435, 339), (437, 344, 345), (438, 437, 439), (439, 437, 345), (440, 437, 438), (441, 437, 440), (345, 343, 442), (439, 345, 442), (341, 380, 343), (442, 380, 443), (343, 380, 442), (442, 443, 444), (442, 444, 445), (375, 446, 373), (373, 446, 447), (346, 373, 388), (388, 373, 447), (375, 374, 446), (446, 374, 432), (446, 432, 448), (446, 448, 440), (446, 440, 438), (372, 371, 449), (417, 372, 449), (449, 371, 370), (450, 449, 370), (370, 364, 450), (450, 364, 418), (366, 365, 451), (419, 366, 451), (451, 365, 349), (452, 451, 349), (349, 348, 452), (452, 348, 420), (453, 421, 369), (368, 453, 369), (367, 454, 453), (368, 367, 453), (455, 454, 355), (355, 456, 457), (458, 355, 457), (458, 455, 355), (454, 367, 355), (350, 459, 460), (456, 350, 460), (456, 355, 350), (363, 461, 462), (463, 363, 464), (464, 363, 462), (459, 363, 463), (350, 363, 459), (465, 461, 363, 688, 41, 23, 36, 29, 692, 30, 40, 34, 632, 708, 673, 677, 15, 679, 660, 13), (362, 681, 670, 684, 731, 724, 676, 739, 743, 639, 641, 645, 694, 691, 699, 736, 721, 717, 363), (466, 467, 468), (362, 466, 468), (468, 469, 465), (468, 465, 362), (466, 362, 361), (470, 471, 361), (361, 471, 466), (470, 361, 360), (472, 360, 473), (360, 474, 475), (360, 475, 470), (472, 474, 360), (360, 359, 473), (473, 359, 476), (476, 359, 358), (400, 476, 358), (352, 400, 358), (354, 353, 397), (397, 353, 477), (356, 478, 353), (353, 478, 477), (356, 357, 401), (478, 356, 401), (379, 376, 377), (378, 379, 377), (383, 395, 384), (384, 395, 479), (384, 479, 480), (481, 443, 380), (481, 380, 482), (481, 482, 483), (483, 482, 484), (483, 484, 485), (485, 484, 486), (485, 486, 480), (480, 486, 487), (480, 487, 384), (482, 380, 382), (488, 482, 382), (489, 334, 385), (489, 490, 311), (491, 492, 493), (494, 495, 488), (496, 494, 382), (312, 311, 310), (496, 497, 494), (311, 334, 489), (310, 311, 498), (499, 500, 495), (501, 496, 498), (310, 496, 382), (310, 498, 496), (491, 493, 502), (382, 494, 488), (495, 500, 502), (500, 491, 502), (494, 499, 495), (492, 385, 493), (503, 385, 492), (503, 489, 385), (490, 498, 311), (384, 487, 385), (385, 487, 493), (388, 447, 446), (439, 388, 438), (438, 388, 446), (445, 388, 439), (442, 445, 439), (445, 386, 388), (401, 397, 477), (478, 401, 477), (504, 472, 473), (400, 504, 476), (476, 504, 473), (399, 504, 400), (467, 505, 468), (506, 505, 507), (507, 508, 509), (509, 510, 511), (398, 504, 399), (511, 504, 398), (510, 504, 511), (508, 510, 509), (505, 508, 507), (468, 505, 506), (511, 398, 396), (512, 511, 396), (513, 514, 515), (516, 513, 515), (517, 518, 519), (516, 520, 513), (517, 519, 521), (522, 333, 326), (396, 313, 333), (326, 402, 522), (396, 333, 523), (517, 524, 518), (512, 396, 525), (519, 512, 521), (520, 524, 513), (520, 518, 524), (523, 525, 396), (522, 523, 333), (525, 521, 512), (395, 394, 479), (393, 480, 394), (394, 480, 479), (392, 485, 393), (393, 485, 480), (392, 391, 485), (485, 391, 483), (391, 390, 483), (483, 390, 481), (481, 390, 389), (444, 481, 389), (526, 444, 389), (444, 443, 481), (526, 389, 387), (445, 444, 386), (386, 444, 526), (386, 526, 387), (522, 402, 527), (527, 402, 403), (528, 529, 530), (531, 529, 528), (532, 529, 531), (531, 528, 533), (534, 532, 531), (527, 532, 534), (403, 532, 527), (404, 532, 403), (408, 532, 404), (407, 535, 532), (408, 407, 532), (514, 535, 407), (536, 514, 406), (406, 514, 407), (515, 514, 536), (536, 406, 405), (515, 536, 405), (332, 515, 315), (315, 515, 405), (516, 515, 332), (537, 538, 410), (325, 516, 332), (538, 317, 410), (538, 325, 317), (538, 516, 325), (461, 465, 469), (539, 461, 538), (538, 461, 469), (539, 462, 461), (411, 540, 409), (537, 541, 538), (541, 539, 538), (540, 537, 409), (540, 541, 537), (540, 411, 413), (542, 540, 413), (413, 412, 414), (543, 413, 544), (544, 413, 414), (545, 413, 543), (546, 413, 545), (547, 546, 545), (548, 413, 546), (548, 542, 413), (546, 549, 548), (410, 409, 537), (550, 544, 415), (415, 544, 414), (551, 539, 541), (552, 551, 553), (553, 551, 541), (554, 551, 552), (555, 552, 556), (554, 552, 555), (557, 555, 558), (416, 555, 557), (415, 557, 550), (319, 557, 415), (327, 557, 319), (331, 557, 327), (416, 557, 331), (559, 555, 416), (554, 555, 559), (560, 551, 554), (432, 431, 448), (431, 430, 561), (440, 431, 561), (441, 440, 561), (440, 448, 431), (430, 429, 562), (561, 430, 562), (429, 428, 563), (562, 429, 563), (563, 428, 427), (564, 563, 427), (427, 426, 564), (564, 426, 565), (565, 426, 423), (423, 422, 565), (564, 566, 567), (563, 567, 568), (562, 568, 569), (441, 569, 437), (562, 569, 561), (561, 569, 441), (563, 568, 562), (564, 567, 563), (565, 566, 564), (433, 566, 565), (433, 565, 422), (416, 424, 570), (559, 416, 570), (464, 571, 463), (572, 571, 573), (574, 573, 575), (576, 575, 570), (577, 570, 424), (576, 570, 577), (574, 575, 576), (572, 573, 574), (463, 571, 572), (577, 424, 425), (454, 455, 577), (453, 454, 577), (425, 453, 577), (421, 453, 425), (451, 452, 420), (419, 451, 420), (449, 450, 418), (417, 449, 418), (578, 434, 321), (579, 578, 321), (580, 581, 582), (583, 584, 436), (585, 578, 586), (587, 579, 320), (588, 589, 578), (590, 591, 330), (592, 590, 329), (586, 580, 582), (586, 578, 580), (582, 583, 436), (582, 581, 583), (436, 592, 329), (436, 584, 592), (329, 590, 330), (330, 591, 320), (589, 580, 578), (587, 320, 591), (320, 579, 321), (579, 588, 578), (579, 593, 588), (433, 434, 566), (566, 434, 578), (437, 569, 582), (436, 437, 582), (455, 458, 576), (577, 455, 576), (458, 457, 574), (576, 458, 574), (574, 457, 456), (572, 574, 460), (460, 574, 456), (572, 460, 459), (463, 572, 459), (571, 464, 462), (551, 571, 539), (539, 571, 462), (471, 505, 466), (466, 505, 467), (468, 506, 469), (469, 506, 520), (538, 520, 516), (469, 520, 538), (475, 508, 470), (470, 508, 505), (470, 505, 471), (475, 474, 508), (508, 474, 510), (510, 474, 472), (504, 510, 472), (487, 486, 493), (493, 486, 502), (486, 484, 502), (502, 484, 495), (484, 482, 495), (495, 482, 488), (594, 503, 492), (595, 594, 492), (489, 503, 594), (596, 489, 594), (492, 491, 597), (595, 492, 597), (491, 500, 598), (597, 491, 598), (500, 499, 598), (598, 499, 599), (499, 494, 600), (599, 499, 600), (494, 497, 600), (600, 497, 601), (496, 602, 497), (497, 602, 603), (497, 603, 604), (497, 604, 601), (605, 602, 496), (605, 496, 501), (605, 501, 606), (501, 607, 606), (608, 607, 609), (501, 498, 609), (501, 609, 607), (610, 611, 490), (490, 611, 498), (612, 611, 610), (490, 489, 610), (610, 489, 596), (506, 507, 520), (520, 507, 518), (507, 509, 518), (518, 509, 519), (509, 511, 512), (519, 509, 512), (513, 524, 530), (529, 513, 530), (535, 514, 513), (532, 535, 529), (529, 535, 513), (524, 517, 530), (530, 517, 528), (517, 521, 533), (528, 517, 533), (521, 525, 533), (533, 525, 531), (523, 534, 525), (525, 534, 531), (523, 522, 534), (534, 522, 527), (553, 541, 548), (548, 541, 540), (548, 540, 542), (549, 552, 553), (548, 549, 553), (556, 552, 546), (546, 552, 549), (555, 556, 547), (547, 556, 546), (555, 547, 558), (558, 547, 545), (557, 558, 543), (543, 558, 545), (550, 557, 543), (544, 550, 543), (573, 571, 551), (560, 573, 551), (575, 573, 560), (554, 575, 560), (570, 575, 554), (559, 570, 554), (569, 568, 586), (582, 569, 586), (568, 567, 585), (586, 568, 585), (567, 566, 578), (585, 567, 578), (613, 593, 579), (614, 613, 579), (588, 593, 613), (615, 588, 613), (579, 587, 616), (614, 579, 616), (617, 587, 618), (618, 587, 591), (616, 587, 617), (619, 591, 590), (619, 590, 620), (619, 620, 621), (590, 592, 622), (623, 590, 624), (624, 590, 622), (620, 590, 623), (625, 622, 592), (625, 592, 584), (625, 584, 626), (584, 627, 626), (583, 628, 584), (584, 628, 627), (583, 581, 628), (628, 581, 629), (581, 580, 629), (629, 580, 630), (630, 580, 589), (631, 630, 589), (589, 588, 631), (631, 588, 615), (601, 604, 594), (594, 595, 597), (599, 594, 597), (598, 599, 597), (599, 600, 594), (600, 601, 594), (607, 608, 594), (604, 606, 594), (606, 607, 594), (608, 610, 594), (608, 612, 610), (610, 596, 594), (606, 604, 605), (605, 604, 603), (603, 602, 605), (609, 611, 608), (608, 611, 612), (611, 609, 498), (620, 623, 613), (613, 614, 616), (621, 613, 616), (617, 621, 616), (621, 620, 613), (627, 628, 613), (623, 626, 613), (626, 627, 613), (628, 629, 613), (629, 631, 613), (629, 630, 631), (631, 615, 613), (618, 619, 621), (617, 618, 621), (591, 619, 618), (626, 623, 625), (625, 623, 624), (622, 625, 624), (729, 728, 707, 709), (733, 732, 740, 741), (743, 742, 637, 639), (62, 72, 61, 70), (641, 640, 644, 645), (697, 695, 686, 688), (680, 702, 712, 633, 710, 707, 728, 685, 664, 659, 666, 718, 656, 650, 648, 654, 716, 102, 662, 683, 744, 0, 21, 39, 64, 61, 72, 748, 746, 46, 701, 735, 58, 50, 49, 205, 103), (651, 650, 656, 657), (41, 33, 9, 23), (657, 656, 718, 719), (737, 735, 701, 705), (363, 717, 655, 649, 651, 657, 719, 667, 661, 665, 687, 729, 709, 711, 635, 713, 704, 681, 362, 465, 51, 48, 7, 737, 705, 47, 747, 749, 62, 70, 69, 38, 19, 43, 745, 696, 663), (642, 636, 652, 653), (645, 644, 693, 694), (717, 716, 654, 655), (677, 675, 5, 15), (649, 648, 650, 651), (51, 49, 50, 48), (694, 693, 689, 691), (726, 723, 695, 697), (736, 734, 720, 721), (711, 710, 633, 635), (647, 646, 636, 642), (691, 689, 698, 699), (48, 50, 58, 7), (655, 654, 648, 649), (23, 9, 3, 36), (721, 720, 716, 717), (739, 738, 742, 743), (688, 686, 33, 41), (731, 730, 722, 724), (696, 683, 662, 663), (665, 664, 685, 687), (44, 1, 646, 647), (699, 698, 734, 736), (687, 685, 728, 729), (29, 31, 690, 692), (681, 680, 668, 670), (45, 57, 638, 643), (667, 666, 659, 661), (36, 3, 31, 29), (635, 633, 712, 713), (724, 722, 674, 676), (27, 11, 1, 44), (709, 707, 710, 711), (634, 2, 57, 45), (639, 637, 640, 641), (102, 686, 695, 723, 652, 636, 646, 1, 11, 25, 740, 732, 22, 700, 714, 10, 28, 14, 205), (670, 668, 682, 684), (26, 6, 715, 703, 20, 733, 741, 12, 27, 44, 647, 642, 653, 726, 697, 688, 363, 465, 13), (719, 718, 666, 667), (684, 682, 730, 731), (24, 37, 49, 51), (713, 712, 702, 704), (741, 740, 25, 12), (661, 659, 664, 665), (704, 702, 680, 681), (708, 706, 671, 673), (676, 674, 738, 739), (780, 781, 789, 788), (774, 775, 777, 776), (776, 777, 783, 782), (812, 813, 815, 814), (786, 787, 785, 784), (788, 789, 787, 786), (778, 779, 773, 772), (754, 755, 757, 756), (750, 751, 753, 752), (800, 801, 807, 806), (752, 753, 760, 759, 758), (756, 757, 791, 790), (772, 773, 771, 770), (798, 799, 793, 792), (770, 771, 765, 764), (768, 769, 775, 774), (794, 795, 797, 796), (806, 807, 813, 812), (815, 813, 807, 801, 797, 795, 791, 757, 755, 763, 765, 771, 773, 779, 785, 787, 789, 383, 379, 347), (804, 805, 799, 798), (766, 767, 769, 768), (808, 809, 803, 802), (762, 763, 755, 754, 761), (784, 785, 779, 778), (814, 815, 811, 810), (782, 783, 781, 780), (792, 793, 751, 750), (790, 791, 795, 794), (810, 811, 809, 808), (764, 765, 763, 762), (759, 760, 767, 766), (796, 797, 801, 800), (802, 803, 805, 804)])
me_cylinder.use_remesh_preserve_volume = False
me_cylinder.use_remesh_preserve_attributes = False
me_cylinder.use_mirror_vertex_groups = False
me_cylinder.update()

# ---- objects
ob_cylinder_001 = bpy.data.objects.new('Cylinder.001', me_cylinder_001)
ob_cylinder = bpy.data.objects.new('Cylinder', me_cylinder)

# ---- transforms, parenting, visibility, modifiers, constraints
ob_cylinder_001.location = (-84.03, -40.98, 34.02)
ob_cylinder_001.rotation_euler = (1.571, 3.142, -0.0)
ob_cylinder_001.scale = (19.46, 19.46, 19.46)
ob_cylinder_001.lineart.crease_threshold = 0.0
ob_cylinder.location = (-23.66, 28.92, 16.84)
ob_cylinder.rotation_euler = (-1.571, -0.0, 0.0)
ob_cylinder.scale = (2.0, 2.0, 6.31)
ob_cylinder.lineart.crease_threshold = 0.0

# ---- collection membership
col_collection_1.objects.link(ob_cylinder_001)
col_collection_1.objects.link(ob_cylinder)

# ---- scene / render settings (as saved in the file)
scene.frame_start = 1; scene.frame_end = 250; scene.frame_set(1)
scene.render.engine = 'BLENDER_EEVEE_NEXT'
scene.render.resolution_percentage = 50
scene.render.dither_intensity = 0.0
scene.cycles.use_denoising = False
scene.cycles.samples = 128
scene.cycles.sampling_pattern = 'TABULATED_SOBOL'
scene.cycles.light_sampling_threshold = 0.0
scene.cycles.use_adaptive_sampling = False
scene.cycles.use_light_tree = False
scene.cycles.blur_glossy = 0.0
scene.cycles.sample_clamp_indirect = 0.0
scene.view_settings.view_transform = 'Standard'
bpy.context.view_layer.update()

# ---- added for rendering (the .blend has no active camera and no usable light): camera, sun
cam_auto = bpy.data.cameras.new('AutoCamera')
cam_auto.lens = 50.0
cam_auto.sensor_width = 36.0
cam_auto.clip_end = 3815.11
ob_auto_camera = bpy.data.objects.new('AutoCamera', cam_auto)
scene.collection.objects.link(ob_auto_camera)
ob_auto_camera.location = (175.119, -265.864, 206.879)
ob_auto_camera.rotation_euler = (1.09748, -7.21219e-08, 0.694738)
scene.camera = ob_auto_camera
light_auto_sun = bpy.data.lights.new('AutoSun', 'SUN')
light_auto_sun.energy = 3.0
light_auto_sun.angle = 0.0523599
ob_auto_sun = bpy.data.objects.new('AutoSun', light_auto_sun)
scene.collection.objects.link(ob_auto_sun)
ob_auto_sun.rotation_euler = (0.872665, 0.174533, 0.523599)
bpy.context.view_layer.update()
